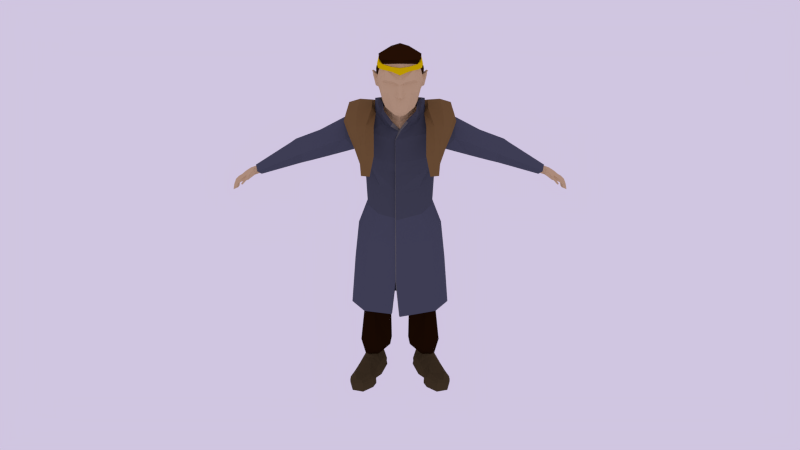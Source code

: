 # Source: king_rig.blend  (saved by Blender 2.75.0; exported with 4.5.12 LTS)
import bpy
from mathutils import Matrix  # noqa: F401  (used for matrix-valued properties, if any)

bpy.ops.wm.read_factory_settings(use_empty=True)
scene = bpy.context.scene
scene.name = 'Scene'

# ---- collections
col_collection_1 = bpy.data.collections.new('Collection 1'); scene.collection.children.link(col_collection_1)

# ---- materials (node trees are filled in below, after node groups)
mat_tan = bpy.data.materials.new('Tan')
mat_tan.alpha_threshold = 0.0
mat_tan.roughness = 0.5
mat_tan.line_color = (0.0, 0.0, 0.0, 1.0)
mat_pants = bpy.data.materials.new('pants')
mat_pants.alpha_threshold = 0.0
mat_pants.roughness = 0.5
mat_pants.line_color = (0.0, 0.0, 0.0, 1.0)
mat_fur = bpy.data.materials.new('fur')
mat_fur.alpha_threshold = 0.0
mat_fur.roughness = 0.5
mat_fur.line_color = (0.0, 0.0, 0.0, 1.0)
mat_coat = bpy.data.materials.new('coat')
mat_coat.alpha_threshold = 0.0
mat_coat.roughness = 0.5
mat_coat.line_color = (0.0, 0.0, 0.0, 1.0)
mat_shoes = bpy.data.materials.new('Shoes')
mat_shoes.alpha_threshold = 0.0
mat_shoes.roughness = 0.5
mat_shoes.line_color = (0.0, 0.0, 0.0, 1.0)
mat_crown = bpy.data.materials.new('Crown')
mat_crown.alpha_threshold = 0.0
mat_crown.roughness = 0.5
mat_crown.line_color = (0.0, 0.0, 0.0, 1.0)
mat_hair = bpy.data.materials.new('Hair')
mat_hair.alpha_threshold = 0.0
mat_hair.roughness = 0.5
mat_hair.line_color = (0.0, 0.0, 0.0, 1.0)
mat_coat_2 = bpy.data.materials.new('coat#2')
mat_coat_2.alpha_threshold = 0.0
mat_coat_2.roughness = 0.5
mat_coat_2.line_color = (0.0, 0.0, 0.0, 1.0)
mat_caot_3 = bpy.data.materials.new('caot#3')
mat_caot_3.alpha_threshold = 0.0
mat_caot_3.roughness = 0.5
mat_caot_3.line_color = (0.0, 0.0, 0.0, 1.0)

# ---- material node trees
mat_tan.use_nodes = True; mat_tan.node_tree.nodes.clear()
_N = mat_tan.node_tree.nodes; _L = mat_tan.node_tree.links
n0 = _N.new('ShaderNodeOutputMaterial'); n0.name = 'Material Output'; n0.location = (300, 300)
n1 = _N.new('ShaderNodeBsdfDiffuse'); n1.name = 'Diffuse BSDF'; n1.location = (10, 300)
n1.inputs[0].default_value = (0.6445, 0.4564, 0.2623, 1.0)
_L.new(n1.outputs[0], n0.inputs[0])
n0.is_active_output = True
mat_pants.use_nodes = True; mat_pants.node_tree.nodes.clear()
_N = mat_pants.node_tree.nodes; _L = mat_pants.node_tree.links
n0 = _N.new('ShaderNodeOutputMaterial'); n0.name = 'Material Output'; n0.location = (300, 300)
n1 = _N.new('ShaderNodeBsdfDiffuse'); n1.name = 'Diffuse BSDF'; n1.location = (10, 300)
n1.inputs[0].default_value = (0.01467, 0.005195, 0.00134, 1.0)
_L.new(n1.outputs[0], n0.inputs[0])
n0.is_active_output = True
mat_fur.use_nodes = True; mat_fur.node_tree.nodes.clear()
_N = mat_fur.node_tree.nodes; _L = mat_fur.node_tree.links
n0 = _N.new('ShaderNodeOutputMaterial'); n0.name = 'Material Output'; n0.location = (300, 300)
n1 = _N.new('ShaderNodeBsdfDiffuse'); n1.name = 'Diffuse BSDF'; n1.location = (10, 300)
n1.inputs[0].default_value = (0.2019, 0.1152, 0.04298, 1.0)
_L.new(n1.outputs[0], n0.inputs[0])
n0.is_active_output = True
mat_coat.use_nodes = True; mat_coat.node_tree.nodes.clear()
_N = mat_coat.node_tree.nodes; _L = mat_coat.node_tree.links
n0 = _N.new('ShaderNodeOutputMaterial'); n0.name = 'Material Output'; n0.location = (300, 300)
n1 = _N.new('ShaderNodeBsdfDiffuse'); n1.name = 'Diffuse BSDF'; n1.location = (10, 300)
n1.inputs[0].default_value = (0.06707, 0.07312, 0.1005, 1.0)
_L.new(n1.outputs[0], n0.inputs[0])
n0.is_active_output = True
mat_shoes.use_nodes = True; mat_shoes.node_tree.nodes.clear()
_N = mat_shoes.node_tree.nodes; _L = mat_shoes.node_tree.links
n0 = _N.new('ShaderNodeOutputMaterial'); n0.name = 'Material Output'; n0.location = (300, 300)
n1 = _N.new('ShaderNodeBsdfDiffuse'); n1.name = 'Diffuse BSDF'; n1.location = (10, 300)
n1.inputs[0].default_value = (0.06681, 0.04754, 0.02175, 1.0)
_L.new(n1.outputs[0], n0.inputs[0])
n0.is_active_output = True
mat_crown.use_nodes = True; mat_crown.node_tree.nodes.clear()
_N = mat_crown.node_tree.nodes; _L = mat_crown.node_tree.links
n0 = _N.new('ShaderNodeOutputMaterial'); n0.name = 'Material Output'; n0.location = (300, 300)
n1 = _N.new('ShaderNodeBsdfDiffuse'); n1.name = 'Diffuse BSDF'; n1.location = (10, 300)
n1.inputs[0].default_value = (0.7874, 0.5544, 0.0, 1.0)
_L.new(n1.outputs[0], n0.inputs[0])
n0.is_active_output = True
mat_hair.use_nodes = True; mat_hair.node_tree.nodes.clear()
_N = mat_hair.node_tree.nodes; _L = mat_hair.node_tree.links
n0 = _N.new('ShaderNodeOutputMaterial'); n0.name = 'Material Output'; n0.location = (300, 300)
n1 = _N.new('ShaderNodeBsdfDiffuse'); n1.name = 'Diffuse BSDF'; n1.location = (10, 300)
n1.inputs[0].default_value = (0.02732, 0.008568, 0.001821, 1.0)
_L.new(n1.outputs[0], n0.inputs[0])
n0.is_active_output = True
mat_coat_2.use_nodes = True; mat_coat_2.node_tree.nodes.clear()
_N = mat_coat_2.node_tree.nodes; _L = mat_coat_2.node_tree.links
n0 = _N.new('ShaderNodeOutputMaterial'); n0.name = 'Material Output'; n0.location = (300, 300)
n1 = _N.new('ShaderNodeBsdfDiffuse'); n1.name = 'Diffuse BSDF'; n1.location = (10, 300)
n1.inputs[0].default_value = (0.1473, 0.1473, 0.1473, 1.0)
_L.new(n1.outputs[0], n0.inputs[0])
n0.is_active_output = True
mat_caot_3.use_nodes = True; mat_caot_3.node_tree.nodes.clear()
_N = mat_caot_3.node_tree.nodes; _L = mat_caot_3.node_tree.links
n0 = _N.new('ShaderNodeOutputMaterial'); n0.name = 'Material Output'; n0.location = (300, 300)
n1 = _N.new('ShaderNodeBsdfDiffuse'); n1.name = 'Diffuse BSDF'; n1.location = (10, 300)
n1.inputs[0].default_value = (0.07611, 0.08292, 0.1193, 1.0)
_L.new(n1.outputs[0], n0.inputs[0])
n0.is_active_output = True

# ---- world
world_world = bpy.data.worlds.new('World'); scene.world = world_world
world_world.use_nodes = True; world_world.node_tree.nodes.clear()
_N = world_world.node_tree.nodes; _L = world_world.node_tree.links
n0 = _N.new('ShaderNodeOutputWorld'); n0.name = 'World Output'; n0.location = (300, 300)
n1 = _N.new('ShaderNodeBackground'); n1.name = 'Background'; n1.location = (10, 300)
n1.inputs[0].default_value = (0.632, 0.5615, 0.75, 1.0)
_L.new(n1.outputs[0], n0.inputs[0])
n0.is_active_output = True
world_world.color = (0.05088, 0.05088, 0.05088)
world_world.use_sun_shadow = False
world_world.sun_shadow_jitter_overblur = 0.0
world_world.cycles.sampling_method = 'MANUAL'
world_world.cycles.sample_map_resolution = 256

# ---- cameras
cam_camera = bpy.data.cameras.new('Camera')
cam_camera.clip_end = 100.0
cam_camera.lens = 35.0
cam_camera.sensor_width = 32.0
cam_camera.sensor_height = 18.0
cam_camera.display_size = 2.0
cam_camera.dof.focus_distance = 0.0

# ---- meshes
me_cube_001 = bpy.data.meshes.new('Cube.001')
me_cube_001.from_pydata([(0.8388, 0.005443, 1.301), (0.8221, -0.029, 1.263), (0.8294, 0.03151, 1.263), (0.8108, -0.003425, 1.274), (0.7598, 0.01857, 1.319), (0.7559, 0.01549, 1.305), (0.7716, -0.01613, 1.342), (0.7644, 0.009176, 1.338), (0.8303, -0.02982, 1.29), (0.7524, -0.01003, 1.298), (0.7727, 0.01668, 1.317), (0.7801, -0.01505, 1.331), (0.7685, 0.01748, 1.301), (0.7746, -0.02871, 1.314), (0.7663, -0.007981, 1.292), (0.8326, 0.04106, 1.293), (0.7657, -0.0299, 1.317), (0.7786, 0.006619, 1.332), (0.8073, 0.0267, 1.313), (0.7932, -0.02594, 1.319), (0.7812, -0.00676, 1.287), (0.7918, 0.02578, 1.287), (0.7859, -0.03705, 1.293), (0.8066, 0.002991, 1.323), (0.8539, 0.04467, 1.251), (0.8512, -0.003953, 1.252), (0.8641, 0.0469, 1.269), (0.8536, -0.02896, 1.255), (0.862, -0.03465, 1.269), (0.8683, 0.004571, 1.275), (0.8119, -0.05252, 1.28), (0.8237, -0.03822, 1.27), (0.831, -0.03669, 1.279), (0.8179, -0.05235, 1.29), (0.8284, -0.06294, 1.271), (0.8346, -0.05496, 1.266), (0.8381, -0.0555, 1.273), (0.8335, -0.06133, 1.277), (0.8306, -0.06955, 1.269), (0.8384, -0.05903, 1.261), (0.8442, -0.06072, 1.269), (0.8386, -0.068, 1.275), (0.8423, -0.08316, 1.259), (0.8482, -0.0752, 1.253), (0.8526, -0.07631, 1.259), (0.8482, -0.08215, 1.264), (0.8851, 0.04094, 1.201), (0.8881, 0.01399, 1.202), (0.8933, 0.04404, 1.197), (0.8904, -0.009207, 1.208), (0.9084, -0.0138, 1.202), (0.9042, 0.01656, 1.197), (0.8942, 0.007227, 1.255), (0.8904, -0.0313, 1.253), (0.8869, 0.05537, 1.253), (0.8786, -0.02692, 1.242), (0.878, 0.002846, 1.237), (0.8727, 0.05151, 1.238), (0.9018, -0.0222, 1.229), (0.8887, 0.004653, 1.215), (0.9053, 0.009673, 1.228), (0.9003, 0.05211, 1.223), (0.8871, -0.01838, 1.221), (0.8828, 0.04756, 1.213), (0.5264, -0.0207, 1.36), (0.5695, 0.06308, 1.405), (0.7644, 0.01189, 1.344), (0.7497, -0.01253, 1.291), (0.7752, -0.02061, 1.348), (0.7537, 0.02189, 1.3), (0.7595, 0.0254, 1.318), (0.7673, -0.03887, 1.316), (-0.8388, 0.005443, 1.301), (-0.8221, -0.029, 1.263), (-0.8294, 0.03151, 1.263), (-0.8108, -0.003425, 1.274), (-0.7598, 0.01857, 1.319), (-0.7559, 0.01549, 1.305), (-0.7716, -0.01613, 1.342), (-0.7644, 0.009176, 1.338), (-0.8303, -0.02982, 1.29), (-0.7524, -0.01003, 1.298), (-0.7727, 0.01668, 1.317), (-0.7801, -0.01505, 1.331), (-0.7685, 0.01748, 1.301), (-0.7746, -0.02871, 1.314), (-0.7663, -0.007981, 1.292), (-0.8326, 0.04106, 1.293), (-0.7657, -0.0299, 1.317), (-0.7786, 0.006619, 1.332), (-0.8073, 0.0267, 1.313), (-0.7932, -0.02594, 1.319), (-0.7812, -0.00676, 1.287), (-0.7918, 0.02578, 1.287), (-0.7859, -0.03705, 1.293), (-0.8066, 0.002991, 1.323), (-0.8539, 0.04467, 1.251), (-0.8512, -0.003953, 1.252), (-0.8641, 0.0469, 1.269), (-0.8536, -0.02896, 1.255), (-0.862, -0.03465, 1.269), (-0.8683, 0.004571, 1.275), (-0.8119, -0.05252, 1.28), (-0.8237, -0.03822, 1.27), (-0.831, -0.03669, 1.279), (-0.8179, -0.05235, 1.29), (-0.8284, -0.06294, 1.271), (-0.8346, -0.05496, 1.266), (-0.8381, -0.0555, 1.273), (-0.8335, -0.06133, 1.277), (-0.8306, -0.06955, 1.269), (-0.8384, -0.05903, 1.261), (-0.8442, -0.06072, 1.269), (-0.8386, -0.068, 1.275), (-0.8423, -0.08316, 1.259), (-0.8482, -0.0752, 1.253), (-0.8526, -0.07631, 1.259), (-0.8482, -0.08215, 1.264), (-0.8851, 0.04094, 1.201), (-0.8881, 0.01399, 1.202), (-0.8933, 0.04404, 1.197), (-0.8904, -0.009207, 1.208), (-0.9084, -0.0138, 1.202), (-0.9042, 0.01656, 1.197), (-0.8942, 0.007227, 1.255), (-0.8904, -0.0313, 1.253), (-0.8869, 0.05537, 1.253), (-0.8786, -0.02692, 1.242), (-0.878, 0.002846, 1.237), (-0.8727, 0.05151, 1.238), (-0.9018, -0.0222, 1.229), (-0.8887, 0.004653, 1.215), (-0.9053, 0.009673, 1.228), (-0.9003, 0.05211, 1.223), (-0.8871, -0.01838, 1.221), (-0.8828, 0.04756, 1.213), (-0.5515, 0.03872, 1.376), (-0.5863, 0.04125, 1.455), (-0.5264, -0.0207, 1.36), (-0.5695, 0.06308, 1.405), (-0.7644, 0.01189, 1.344), (-0.7497, -0.01253, 1.291), (-0.7752, -0.02061, 1.348), (-0.7537, 0.02189, 1.3), (-0.7595, 0.0254, 1.318), (-0.7673, -0.03887, 1.316), (0.1334, 0.1048, 1.522), (0.2821, 0.03489, 1.611), (0.2952, -0.03977, 1.598), (0.266, -0.1333, 1.555), (0.1347, -0.1604, 1.603), (0.126, -0.05217, 1.645), (0.1332, 0.01624, 1.662), (0.06198, 0.04662, 1.648), (0.2319, -0.2017, 1.499), (0.1325, -0.2377, 1.55), (0.2038, -0.273, 1.447), (0.1318, -0.2982, 1.498), (0.1973, -0.3176, 1.399), (0.1527, -0.3407, 1.404), (0.1042, 0.1276, 1.573), (0.2698, 0.06376, 1.671), (0.2836, -0.05824, 1.641), (0.2635, -0.1465, 1.597), (0.1762, -0.1668, 1.613), (0.1471, -0.05424, 1.672), (0.1458, 0.04226, 1.691), (0.04912, 0.08584, 1.666), (0.2227, -0.2346, 1.522), (0.1781, -0.2579, 1.547), (0.2031, -0.2868, 1.478), (0.1676, -0.3024, 1.499), (0.1975, -0.3344, 1.417), (0.1636, -0.3384, 1.423), (0.2255, -0.1624, 1.611), (0.2014, -0.2536, 1.537), (0.1918, -0.3025, 1.491), (0.2239, -0.06138, 1.668), (0.0813, 0.1295, 1.631), (0.2109, 0.05999, 1.69), (0.1898, -0.3382, 1.441), (-0.1334, 0.1048, 1.522), (-0.2821, 0.03489, 1.611), (-0.2952, -0.03977, 1.598), (-0.266, -0.1333, 1.555), (-0.1347, -0.1604, 1.603), (-0.126, -0.05217, 1.645), (-0.1332, 0.01624, 1.662), (-0.06198, 0.04662, 1.648), (0.0, 0.06584, 1.647), (0.0, 0.1137, 1.456), (-0.2319, -0.2017, 1.499), (-0.1325, -0.2377, 1.55), (-0.2038, -0.273, 1.447), (-0.1318, -0.2982, 1.498), (-0.1973, -0.3176, 1.399), (-0.1527, -0.3407, 1.404), (-0.1042, 0.1276, 1.573), (-0.2698, 0.06376, 1.671), (-0.2836, -0.05824, 1.641), (-0.2635, -0.1465, 1.597), (-0.1762, -0.1668, 1.613), (-0.1471, -0.05424, 1.672), (-0.1458, 0.04226, 1.691), (-0.04912, 0.08584, 1.666), (0.0, 0.1086, 1.666), (0.0, 0.1444, 1.529), (-0.2227, -0.2346, 1.522), (-0.1781, -0.2579, 1.547), (-0.2031, -0.2868, 1.478), (-0.1676, -0.3024, 1.499), (-0.1975, -0.3344, 1.417), (-0.1636, -0.3384, 1.423), (-0.2255, -0.1624, 1.611), (-0.2014, -0.2536, 1.537), (-0.1918, -0.3025, 1.491), (-0.2239, -0.06138, 1.668), (-0.0813, 0.1295, 1.631), (0.0, 0.1458, 1.618), (-0.2109, 0.05999, 1.69), (-0.1898, -0.3382, 1.441), (0.04224, -0.1857, 1.926), (0.08071, -0.1582, 1.931), (0.09447, -0.1278, 1.934), (0.09787, -0.08003, 1.94), (0.09939, -0.04802, 1.943), (0.06787, 0.006382, 1.943), (0.04446, 0.04664, 1.942), (0.04192, -0.1982, 1.927), (0.0871, -0.1655, 1.931), (0.1031, -0.1324, 1.934), (0.107, -0.0803, 1.94), (0.1088, -0.04541, 1.944), (0.07221, 0.01388, 1.943), (0.04505, 0.05777, 1.943), (0.04256, -0.204, 1.905), (0.09361, -0.1696, 1.908), (0.1098, -0.134, 1.908), (0.1166, -0.07895, 1.913), (0.1149, -0.04345, 1.917), (0.07822, 0.01931, 1.917), (0.04541, 0.06606, 1.916), (0.03036, -0.1907, 1.906), (0.07604, -0.1599, 1.908), (0.09052, -0.128, 1.909), (0.09657, -0.07878, 1.913), (0.09508, -0.04701, 1.917), (0.06226, 0.009147, 1.916), (0.03291, 0.05098, 1.915), (0.2146, -0.2136, 0.01031), (0.2526, -0.01219, 0.007185), (0.07702, 0.08733, 0.003307), (0.1437, -0.07008, 0.007185), (0.276, -0.1956, 0.01031), (0.2951, -0.09943, 0.001035), (0.147, 0.1256, 0.003307), (0.157, -0.1534, 0.001035), (0.1107, -0.02051, 0.001035), (0.2216, 0.03617, 0.001035), (0.2161, -0.2174, 0.01928), (0.2526, -0.01219, 0.01928), (0.08095, 0.09617, 0.01928), (0.1437, -0.07008, 0.01928), (0.2775, -0.1994, 0.01928), (0.2951, -0.09943, 0.01928), (0.1445, 0.1319, 0.01928), (0.157, -0.1534, 0.01928), (0.1032, -0.001347, 0.01928), (0.2141, 0.05534, 0.01928), (0.2134, -0.2116, 0.04456), (0.2535, -0.01031, 0.04106), (0.07945, 0.08876, 0.04508), (0.1329, -0.06853, 0.04456), (0.2701, -0.1951, 0.04456), (0.2914, -0.09721, 0.03807), (0.1514, 0.1272, 0.04652), (0.1585, -0.1517, 0.04456), (0.1077, -0.01048, 0.04456), (0.2152, 0.05264, 0.04348), (0.219, -0.2057, 0.06252), (0.24, 0.01294, 0.06296), (0.08871, 0.08692, 0.07982), (0.1178, -0.02323, 0.08378), (0.26, -0.193, 0.05557), (0.2782, -0.08923, 0.05428), (0.1473, 0.12, 0.07982), (0.155, -0.1402, 0.06081), (0.09964, 0.02176, 0.09166), (0.2049, 0.07411, 0.08166), (0.2682, -0.09187, 0.07188), (0.2294, -0.0327, 0.09247), (0.1762, -0.1313, 0.08217), (0.2217, -0.187, 0.07487), (0.1737, -0.0529, 0.1004), (0.2527, -0.1784, 0.07082), (0.2084, 0.001015, 0.1122), (0.159, -0.0152, 0.1151), (0.2753, -0.04992, 0.001035), (0.1399, -0.1126, 0.001035), (0.2753, -0.04992, 0.01868), (0.1399, -0.1126, 0.01868), (0.2724, -0.04876, 0.03856), (0.1416, -0.1135, 0.04396), (0.2554, -0.03408, 0.05558), (0.14, -0.07558, 0.06874), (0.205, 0.02493, 0.1222), (0.1051, 0.08476, 0.1384), (0.1389, 0.007331, 0.1282), (0.1467, 0.1083, 0.1384), (0.1201, 0.02957, 0.125), (0.1969, 0.05638, 0.1252), (0.1991, 0.01217, 0.134), (0.1636, 0.003685, 0.1388), (0.1676, -0.07867, 1.623), (0.1799, 0.01816, 1.646), (0.1811, 0.01877, 1.294), (0.1811, -0.0776, 1.296), (0.1247, -0.04732, 1.646), (0.1312, 0.01828, 1.661), (0.2106, -0.05947, 1.448), (0.1274, 0.09591, 1.543), (0.1155, 0.09839, 1.262), (0.0623, 0.04176, 1.65), (0.1218, 0.108, 1.338), (0.2177, 0.06426, 1.451), (0.1613, -0.1202, 1.565), (0.1044, -0.1137, 1.257), (0.1455, -0.1272, 1.369), (0.08098, -0.09301, 1.601), (0.3609, -0.04023, 1.411), (0.3736, 0.05597, 1.44), (0.4271, 0.0377, 1.526), (0.4272, -0.05615, 1.524), (0.5515, 0.03872, 1.376), (0.5863, 0.04125, 1.455), (0.5841, -0.0354, 1.458), (0.48, -0.03614, 1.377), (0.5344, -0.03617, 1.483), (0.5, 0.04342, 1.383), (0.5611, 0.04913, 1.471), (0.23, -0.08974, 1.529), (0.1534, -0.1298, 1.429), (0.4094, -0.07968, 1.474), (0.5585, -0.0607, 1.409), (0.5146, -0.06241, 1.428), (0.239, -0.05987, 1.452), (0.2898, -0.05846, 1.581), (0.2455, 0.06254, 1.482), (0.2989, 0.02673, 1.598), (0.2875, -0.08013, 1.515), (0.1443, 0.1154, 1.441), (0.2171, 0.08947, 1.53), (0.4157, 0.07256, 1.489), (0.5363, 0.06833, 1.429), (0.2821, 0.08147, 1.542), (0.1648, -0.02238, 0.9156), (0.1745, 0.0469, 0.9125), (0.1074, -0.08717, 0.9059), (0.1081, 0.09863, 0.9032), (0.02396, -0.08338, 0.892), (0.04787, 0.0927, 0.8949), (0.2058, 0.03376, 0.1158), (0.1697, 0.084, 0.1192), (0.1889, -0.005067, 0.1355), (0.14, 0.09761, 0.1145), (0.1347, 0.01313, 0.122), (0.1118, 0.07652, 0.1217), (0.0443, -0.04884, 0.6081), (0.05981, 0.08917, 0.63), (0.1294, 0.0941, 0.671), (0.1368, -0.08153, 0.5788), (0.2002, 0.05851, 0.6623), (0.1922, -0.01221, 0.6389), (0.07317, 0.1111, 0.5527), (0.1348, 0.1226, 0.5983), (0.1915, 0.08837, 0.5664), (0.05677, -0.02433, 0.5386), (0.1475, -0.03615, 0.4434), (0.198, 0.02058, 0.5295), (0.08282, 0.1227, 0.218), (0.1389, 0.1417, 0.2257), (0.2042, 0.1174, 0.2334), (0.05728, -0.02703, 0.2188), (0.1403, -0.06866, 0.1977), (0.2302, 0.01352, 0.2286), (0.199, 0.02702, 0.1156), (0.1122, 0.07902, 0.1297), (0.1416, 0.01172, 0.1208), (0.1484, 0.09945, 0.1297), (0.1252, 0.03106, 0.118), (0.192, 0.05435, 0.1182), (0.1939, 0.01593, 0.1258), (0.1631, 0.008557, 0.13), (0.1754, 0.02932, 0.2789), (0.1094, 0.07269, 0.2789), (0.1318, 0.01657, 0.2789), (0.1369, 0.08972, 0.2789), (0.1193, 0.03269, 0.2789), (0.1701, 0.05212, 0.2789), (0.1716, 0.02007, 0.2789), (0.1481, 0.01393, 0.2789), (0.1052, -0.04104, 1.668), (0.1118, 0.002632, 1.681), (0.05409, 0.02502, 1.681), (0.07309, -0.08643, 1.613), (0.1054, -0.04083, 1.643), (0.112, 0.002842, 1.656), (0.0543, 0.02523, 1.656), (0.06417, -0.08295, 1.604), (0.07945, -0.03881, 1.652), (0.08153, -0.007997, 1.669), (0.03958, 0.01422, 1.674), (0.03912, -0.07849, 1.626), (0.06484, -0.04653, 1.696), (0.06439, -0.01348, 1.71), (0.04359, 0.01539, 1.712), (0.04522, -0.07934, 1.684), (0.02701, 0.007158, 0.8832), (0.1176, 0.03819, 0.1191), (0.03869, 0.02016, 0.619), (0.05339, 0.04339, 0.5457), (0.04869, 0.0578, 0.2184), (0.07401, -0.1551, 1.71), (0.09133, -0.152, 1.93), (0.09293, -0.1606, 1.843), (0.1431, -0.05914, 1.874), (0.1119, -0.02728, 1.834), (0.1131, -0.05722, 1.858), (0.1121, -0.0642, 1.796), (0.1159, -0.09637, 1.833), (0.1095, -0.03226, 1.852), (0.1128, -0.07942, 1.858), (0.1085, -0.08785, 1.798), (0.1069, -0.04416, 1.797), (0.1357, -0.01974, 1.839), (0.1383, -0.05972, 1.877), (0.122, -0.06024, 1.796), (0.1229, -0.08927, 1.835), (0.1356, -0.02605, 1.869), (0.1305, -0.07822, 1.868), (0.1121, -0.08542, 1.81), (0.1193, -0.03829, 1.802), (0.1239, -0.08264, 1.836), (0.1378, -0.02289, 1.84), (0.1247, -0.0587, 1.799), (0.1399, -0.02954, 1.868), (0.1361, -0.07457, 1.869), (0.1169, -0.08219, 1.814), (0.1281, -0.04196, 1.807), (0.1335, -0.06206, 1.858), (0.1293, -0.06181, 1.835), (0.1262, -0.07952, 1.841), (0.1337, -0.04583, 1.836), (0.1242, -0.06232, 1.812), (0.1337, -0.0473, 1.854), (0.129, -0.07263, 1.855), (0.1167, -0.07806, 1.819), (0.1249, -0.05001, 1.816), (0.03058, -0.1941, 1.684), (0.0254, -0.1859, 1.677), (0.02583, -0.2017, 1.697), (0.04676, -0.1949, 1.745), (0.02537, -0.2111, 1.779), (0.01991, -0.2236, 1.866), (0.008634, -0.2456, 1.781), (0.02134, -0.226, 1.856), (0.008041, -0.2246, 1.825), (0.005712, -0.221, 1.842), (0.0687, -0.1733, 1.836), (0.05655, -0.1885, 1.796), (0.006929, -0.235, 1.806), (0.01753, -0.2096, 1.84), (0.07327, -0.1924, 1.86), (0.07272, -0.1796, 1.915), (0.02088, -0.2114, 1.819), (0.01952, -0.2137, 1.794), (0.09317, -0.05933, 1.742), (0.1065, -0.1227, 1.834), (0.08875, -0.1039, 1.726), (0.07516, -0.02514, 1.747), (0.1062, -0.1154, 1.891), (0.09553, -0.1582, 1.791), (0.0778, -0.03848, 1.746), (0.09378, -0.1269, 1.937), (0.0799, -0.01961, 1.749), (0.07448, -0.008332, 1.714), (0.1058, -0.108, 1.908), (0.1174, -0.01689, 1.834), (0.1157, -0.01508, 1.869), (0.1171, -0.0495, 1.874), (0.1207, -0.06991, 1.871), (0.1056, -0.02833, 1.793), (0.047, 0.03487, 1.693), (0.09981, -0.04909, 1.944), (0.1087, -0.05076, 1.914), (0.04337, 0.04773, 1.944), (0.05225, 0.04605, 1.914), (0.1058, -0.1243, 1.948), (0.109, -0.04121, 1.957), (0.04385, 0.06272, 1.959), (0.04476, -0.0442, 1.997), (0.03245, -0.0002578, 1.988), (0.04923, -0.08793, 1.992), (0.08738, -0.0005805, 1.759), (0.08722, 0.01881, 1.729), (0.1183, -0.06065, 1.901), (0.1168, 0.002322, 1.837), (0.119, 0.004247, 1.869), (0.1222, -0.02847, 1.88), (0.1221, -0.05083, 1.88), (0.1119, -0.008146, 1.796), (0.04179, 0.05508, 1.7), (0.1042, -0.02825, 1.902), (0.05249, 0.06081, 1.906), (0.07592, 0.04688, 1.79), (0.06367, 0.03708, 1.753), (0.07835, 0.05194, 1.831), (0.07946, 0.05255, 1.863), (0.06021, 0.04398, 1.729), (0.08214, 0.05616, 1.696), (0.1301, 0.008593, 1.71), (0.1126, -0.05573, 1.703), (0.09432, -0.1096, 1.657), (0.03948, -0.1416, 1.62), (0.07414, 0.03963, 1.706), (0.1107, -0.003161, 1.716), (0.09188, -0.04857, 1.706), (0.08108, -0.101, 1.671), (0.03319, -0.1303, 1.631), (0.1736, 0.02983, 1.139), (0.1736, -0.07965, 1.141), (0.1235, 0.1203, 1.107), (0.1151, -0.1206, 1.102), (0.2308, 0.04632, 0.9809), (0.2185, -0.07115, 0.9887), (0.1648, 0.1522, 0.9687), (0.174, -0.1267, 0.9442), (0.2718, 0.07646, 0.5268), (0.2718, -0.06018, 0.5285), (0.2127, 0.1675, 0.4984), (0.2028, -0.1113, 0.4938), (0.0, 0.06472, 1.943), (0.0, -0.211, 1.927), (-0.04224, -0.1857, 1.926), (-0.08071, -0.1582, 1.931), (-0.09447, -0.1278, 1.934), (-0.09787, -0.08003, 1.94), (-0.09939, -0.04802, 1.943), (-0.06787, 0.006382, 1.943), (-0.04446, 0.04664, 1.942), (0.0, 0.07747, 1.944), (0.0, -0.2231, 1.927), (-0.04192, -0.1982, 1.927), (-0.0871, -0.1655, 1.931), (-0.1031, -0.1324, 1.934), (-0.107, -0.0803, 1.94), (-0.1088, -0.04541, 1.944), (-0.07221, 0.01388, 1.943), (-0.04505, 0.05777, 1.943), (0.0, 0.0779, 1.916), (0.0, -0.2293, 1.893), (-0.04256, -0.204, 1.905), (-0.09361, -0.1696, 1.908), (-0.1098, -0.134, 1.908), (-0.1166, -0.07895, 1.913), (-0.1149, -0.04345, 1.917), (-0.07822, 0.01931, 1.917), (-0.04541, 0.06606, 1.916), (0.0, 0.06157, 1.916), (0.0, -0.2133, 1.895), (-0.03036, -0.1907, 1.906), (-0.07604, -0.1599, 1.908), (-0.09052, -0.128, 1.909), (-0.09657, -0.07878, 1.913), (-0.09508, -0.04701, 1.917), (-0.06226, 0.009147, 1.916), (-0.03291, 0.05098, 1.915), (-0.04869, 0.0578, 0.2184), (-0.05339, 0.04339, 0.5457), (-0.03869, 0.02016, 0.619), (-0.1176, 0.03819, 0.1191), (-0.02701, 0.007158, 0.8832), (-0.1481, 0.01393, 0.2789), (-0.1716, 0.02007, 0.2789), (-0.1701, 0.05212, 0.2789), (-0.1193, 0.03269, 0.2789), (-0.1369, 0.08972, 0.2789), (-0.1318, 0.01657, 0.2789), (-0.1094, 0.07269, 0.2789), (-0.1754, 0.02932, 0.2789), (-0.1631, 0.008557, 0.13), (-0.1939, 0.01593, 0.1258), (-0.192, 0.05435, 0.1182), (-0.1252, 0.03106, 0.118), (-0.1484, 0.09945, 0.1297), (-0.1416, 0.01172, 0.1208), (-0.1122, 0.07902, 0.1297), (-0.199, 0.02702, 0.1156), (-0.2302, 0.01352, 0.2286), (-0.1403, -0.06866, 0.1977), (-0.05728, -0.02703, 0.2188), (-0.2042, 0.1174, 0.2334), (-0.1389, 0.1417, 0.2257), (-0.08282, 0.1227, 0.218), (-0.198, 0.02058, 0.5295), (-0.1475, -0.03615, 0.4434), (-0.05677, -0.02433, 0.5386), (-0.1915, 0.08837, 0.5664), (-0.1348, 0.1226, 0.5983), (-0.07317, 0.1111, 0.5527), (-0.1922, -0.01221, 0.6389), (-0.2002, 0.05851, 0.6623), (-0.1368, -0.08153, 0.5788), (-0.1294, 0.0941, 0.671), (-0.05981, 0.08917, 0.63), (-0.0443, -0.04884, 0.6081), (-0.1118, 0.07652, 0.1217), (-0.1347, 0.01313, 0.122), (-0.14, 0.09761, 0.1145), (-0.1889, -0.005067, 0.1355), (-0.1697, 0.084, 0.1192), (-0.2058, 0.03376, 0.1158), (-0.04787, 0.0927, 0.8949), (-0.02396, -0.08338, 0.892), (-0.1081, 0.09863, 0.9032), (-0.1074, -0.08717, 0.9059), (-0.1745, 0.0469, 0.9125), (-0.1648, -0.02238, 0.9156), (-0.1636, 0.003685, 0.1388), (-0.1991, 0.01217, 0.134), (-0.1969, 0.05638, 0.1252), (-0.1201, 0.02957, 0.125), (-0.1467, 0.1083, 0.1384), (-0.1389, 0.007331, 0.1282), (-0.1051, 0.08476, 0.1384), (-0.205, 0.02493, 0.1222), (-0.14, -0.07558, 0.06874), (-0.2554, -0.03408, 0.05558), (-0.1416, -0.1135, 0.04396), (-0.2724, -0.04876, 0.03856), (-0.1399, -0.1126, 0.01868), (-0.1676, -0.07867, 1.623), (-0.1799, 0.01816, 1.646), (-0.1811, 0.01877, 1.294), (-0.1811, -0.0776, 1.296), (-0.1247, -0.04732, 1.646), (-0.1312, 0.01828, 1.661), (-0.2106, -0.05947, 1.448), (-0.1274, 0.09591, 1.543), (-0.1155, 0.09839, 1.262), (-0.0623, 0.04176, 1.65), (-0.1218, 0.108, 1.338), (-0.2177, 0.06426, 1.451), (-0.1613, -0.1202, 1.565), (-0.1044, -0.1137, 1.257), (-0.1455, -0.1272, 1.369), (-0.08098, -0.09301, 1.601), (-0.3609, -0.04023, 1.411), (-0.3736, 0.05597, 1.44), (-0.4271, 0.0377, 1.526), (-0.4272, -0.05615, 1.524), (-0.5841, -0.0354, 1.458), (-0.48, -0.03614, 1.377), (-0.5344, -0.03617, 1.483), (-0.5, 0.04342, 1.383), (-0.5611, 0.04913, 1.471), (-0.23, -0.08974, 1.529), (-0.1534, -0.1298, 1.429), (-0.4094, -0.07968, 1.474), (-0.5585, -0.0607, 1.409), (-0.5146, -0.06241, 1.428), (-0.239, -0.05987, 1.452), (-0.2898, -0.05846, 1.581), (-0.2455, 0.06254, 1.482), (-0.2989, 0.02673, 1.598), (-0.2875, -0.08013, 1.515), (-0.1443, 0.1154, 1.441), (-0.2171, 0.08947, 1.53), (-0.4157, 0.07256, 1.489), (-0.5363, 0.06833, 1.429), (-0.2821, 0.08147, 1.542), (-0.2753, -0.04992, 0.01868), (-0.1399, -0.1126, 0.001035), (-0.2753, -0.04992, 0.001035), (-0.159, -0.0152, 0.1151), (-0.2084, 0.001015, 0.1122), (-0.2527, -0.1784, 0.07082), (-0.1737, -0.0529, 0.1004), (-0.2217, -0.187, 0.07487), (-0.1762, -0.1313, 0.08217), (-0.2294, -0.0327, 0.09247), (-0.2682, -0.09187, 0.07188), (-0.2049, 0.07411, 0.08166), (-0.09964, 0.02176, 0.09166), (-0.155, -0.1402, 0.06081), (-0.1473, 0.12, 0.07982), (-0.2782, -0.08923, 0.05428), (-0.26, -0.193, 0.05557), (-0.1178, -0.02323, 0.08378), (-0.08871, 0.08692, 0.07982), (-0.24, 0.01294, 0.06296), (-0.219, -0.2057, 0.06252), (-0.2152, 0.05264, 0.04348), (-0.1077, -0.01048, 0.04456), (-0.1585, -0.1517, 0.04456), (-0.1514, 0.1272, 0.04652), (-0.2914, -0.09721, 0.03807), (-0.2701, -0.1951, 0.04456), (-0.1329, -0.06853, 0.04456), (-0.07945, 0.08876, 0.04508), (-0.2535, -0.01031, 0.04106), (-0.2134, -0.2116, 0.04456), (-0.2141, 0.05534, 0.01928), (-0.1032, -0.001347, 0.01928), (-0.157, -0.1534, 0.01928), (-0.1445, 0.1319, 0.01928), (-0.2951, -0.09943, 0.01928), (-0.2775, -0.1994, 0.01928), (-0.1437, -0.07008, 0.01928), (-0.08095, 0.09617, 0.01928), (-0.2526, -0.01219, 0.01928), (-0.2161, -0.2174, 0.01928), (-0.2216, 0.03617, 0.001035), (-0.1107, -0.02051, 0.001035), (-0.157, -0.1534, 0.001035), (-0.147, 0.1256, 0.003307), (-0.2951, -0.09943, 0.001035), (-0.1056, -0.04104, 1.668), (-0.1122, 0.002632, 1.681), (-0.05452, 0.02502, 1.681), (-0.07888, -0.08632, 1.641), (-0.1054, -0.04083, 1.643), (-0.112, 0.002842, 1.656), (-0.0543, 0.02523, 1.656), (-0.06417, -0.08295, 1.604), (-0.07945, -0.03881, 1.652), (-0.08153, -0.007997, 1.669), (-0.03958, 0.01422, 1.674), (-0.03912, -0.07849, 1.626), (-0.06484, -0.04653, 1.696), (-0.06439, -0.01348, 1.71), (-0.04359, 0.01539, 1.712), (-0.04522, -0.07934, 1.684), (0.0, 0.1007, 1.521), (-0.0245, -0.1468, 1.527), (-0.02324, -0.1523, 1.234), (0.0, 0.1084, 1.23), (0.0, 0.06218, 1.649), (0.006187, -0.129, 1.577), (-0.02318, -0.1472, 1.342), (0.0, 0.113, 1.304), (-0.02289, -0.1578, 1.403), (0.0, 0.1119, 1.412), (-0.0002121, 0.04227, 1.674), (-0.007214, -0.1216, 1.571), (0.0, 0.04248, 1.649), (-0.001577, -0.107, 1.578), (0.0, 0.02568, 1.681), (0.0, -0.093, 1.612), (0.0, 0.02099, 1.71), (0.0, -0.09812, 1.668), (-0.276, -0.1956, 0.01031), (-0.1437, -0.07008, 0.007185), (-0.07702, 0.08733, 0.003307), (-0.2526, -0.01219, 0.007185), (-0.2146, -0.2136, 0.01031), (-0.07401, -0.1551, 1.71), (-0.09133, -0.152, 1.93), (-0.09293, -0.1606, 1.843), (-0.1431, -0.05914, 1.874), (-0.1119, -0.02728, 1.834), (-0.1131, -0.05722, 1.858), (-0.1121, -0.0642, 1.796), (-0.1159, -0.09637, 1.833), (-0.1095, -0.03226, 1.852), (-0.1128, -0.07942, 1.858), (-0.1085, -0.08785, 1.798), (-0.1069, -0.04416, 1.797), (-0.1357, -0.01974, 1.839), (-0.1383, -0.05972, 1.877), (-0.122, -0.06024, 1.796), (-0.1229, -0.08927, 1.835), (-0.1356, -0.02605, 1.869), (-0.1305, -0.07822, 1.868), (-0.1121, -0.08542, 1.81), (-0.1193, -0.03829, 1.802), (-0.1239, -0.08264, 1.836), (-0.1378, -0.02289, 1.84), (-0.1247, -0.0587, 1.799), (-0.1399, -0.02954, 1.868), (-0.1361, -0.07457, 1.869), (-0.1169, -0.08219, 1.814), (-0.1281, -0.04196, 1.807), (-0.1335, -0.06206, 1.858), (-0.1293, -0.06181, 1.835), (-0.1262, -0.07952, 1.841), (-0.1337, -0.04583, 1.836), (-0.1242, -0.06232, 1.812), (-0.1337, -0.0473, 1.854), (-0.129, -0.07263, 1.855), (-0.1167, -0.07806, 1.819), (-0.1249, -0.05001, 1.816), (-0.03058, -0.1941, 1.684), (-0.0254, -0.1859, 1.677), (-0.02583, -0.2017, 1.697), (-0.04676, -0.1949, 1.745), (-0.02537, -0.2111, 1.779), (-0.01991, -0.2236, 1.866), (-0.008634, -0.2456, 1.781), (-0.02134, -0.226, 1.856), (-0.008041, -0.2246, 1.825), (-0.005712, -0.221, 1.842), (-0.0687, -0.1733, 1.836), (-0.05655, -0.1885, 1.796), (-0.006929, -0.235, 1.806), (-0.01753, -0.2096, 1.84), (-0.07327, -0.1924, 1.86), (-0.07272, -0.1796, 1.915), (-0.02088, -0.2114, 1.819), (-0.01952, -0.2137, 1.794), (-0.09317, -0.05933, 1.742), (-0.1065, -0.1227, 1.834), (-0.08875, -0.1039, 1.726), (-0.07516, -0.02514, 1.747), (-0.1062, -0.1154, 1.891), (-0.09553, -0.1582, 1.791), (-0.0778, -0.03848, 1.746), (-0.09378, -0.1269, 1.937), (-0.0799, -0.01961, 1.749), (-0.07448, -0.008332, 1.714), (-0.1058, -0.108, 1.908), (-0.1174, -0.01689, 1.834), (-0.1157, -0.01508, 1.869), (-0.1171, -0.0495, 1.874), (-0.1207, -0.06991, 1.871), (-0.1056, -0.02833, 1.793), (-0.047, 0.03487, 1.693), (0.0, -0.2037, 1.945), (0.0, -0.2038, 1.682), (0.0, -0.2234, 1.858), (0.0, -0.2126, 1.698), (0.0, -0.1897, 1.671), (0.0, -0.2189, 1.777), (0.0, -0.2465, 1.783), (0.0, -0.226, 1.825), (0.0, -0.2218, 1.841), (0.0, -0.2217, 1.87), (0.0, -0.2351, 1.806), (0.0, -0.2113, 1.925), (0.0, 0.03955, 1.69), (0.0, -0.2217, 1.964), (-0.09981, -0.04909, 1.944), (-0.1087, -0.05076, 1.914), (-0.04337, 0.04773, 1.944), (-0.05225, 0.04605, 1.914), (0.0, 0.06524, 1.944), (0.0, 0.06356, 1.914), (-0.1058, -0.1243, 1.948), (0.0, -0.1963, 1.978), (-0.109, -0.04121, 1.957), (-0.04385, 0.06272, 1.959), (0.0, 0.07852, 1.962), (0.0, -0.112, 2.006), (-0.04476, -0.0442, 1.997), (0.0, 0.005045, 1.996), (0.0, -0.04628, 2.011), (-0.03245, -0.0002578, 1.988), (-0.04923, -0.08793, 1.992), (-0.08738, -0.0005805, 1.759), (-0.08722, 0.01881, 1.729), (-0.1183, -0.06065, 1.901), (-0.1168, 0.002322, 1.837), (-0.119, 0.004247, 1.869), (-0.1222, -0.02847, 1.88), (-0.1221, -0.05083, 1.88), (-0.1119, -0.008146, 1.796), (-0.04179, 0.05508, 1.7), (0.0, 0.06891, 1.694), (-0.1042, -0.02825, 1.902), (-0.05249, 0.06081, 1.906), (0.0, 0.07719, 1.906), (0.0, 0.05421, 1.759), (0.0, 0.04721, 1.733), (0.0, 0.08102, 1.837), (0.0, 0.08032, 1.869), (0.0, 0.08136, 1.796), (-0.07592, 0.04688, 1.79), (-0.06367, 0.03708, 1.753), (-0.07835, 0.05194, 1.831), (-0.07946, 0.05255, 1.863), (-0.06021, 0.04398, 1.729), (-0.08214, 0.05616, 1.696), (-0.1301, 0.008593, 1.71), (-0.1126, -0.05573, 1.703), (-0.09432, -0.1096, 1.657), (-0.04791, -0.1442, 1.603), (0.0, 0.09491, 1.694), (-0.07414, 0.03963, 1.706), (-0.1107, -0.003161, 1.716), (-0.09188, -0.04857, 1.706), (-0.08108, -0.101, 1.671), (-0.03695, -0.1333, 1.62), (0.0, 0.07522, 1.698), (-0.1736, 0.02983, 1.139), (-0.1736, -0.07965, 1.141), (-0.1235, 0.1203, 1.107), (-0.1151, -0.1206, 1.102), (-0.022, -0.1614, 1.081), (0.0, 0.1317, 1.075), (-0.2308, 0.04632, 0.9809), (-0.2185, -0.07115, 0.9887), (-0.1648, 0.1522, 0.9687), (-0.174, -0.1267, 0.9442), (-0.02081, -0.1653, 0.925), (0.0, 0.1708, 0.9479), (-0.2727, 0.07646, 0.5268), (-0.2727, -0.06018, 0.5285), (-0.2136, 0.1675, 0.4984), (-0.2037, -0.1113, 0.4938), (-0.001701, -0.1531, 0.4776), (-0.0004427, 0.1701, 0.4695), (-0.02635, -0.1321, 1.341), (-0.02635, -0.1361, 1.242), (-0.02635, -0.1461, 1.402), (-0.02635, -0.1351, 1.526), (-0.02635, -0.1461, 1.087), (-0.02635, -0.156, 0.929), (-0.04776, -0.136, 0.4863), (-0.00971, -0.1103, 1.587), (0.1914, -0.1203, 0.7191), (-0.02088, -0.1596, 0.7012), (0.1984, 0.1676, 0.7333), (0.2554, 0.06263, 0.7542), (0.2495, -0.06645, 0.7589), (-0.00018, 0.1722, 0.7079), (-0.1918, -0.1203, 0.7191), (-0.1988, 0.1676, 0.7333), (-0.2558, 0.06263, 0.7542), (-0.2499, -0.06645, 0.7589), (-0.02544, -0.1513, 0.7045), (-0.005279, -0.1458, 0.4801), (0.2483, 0.06824, 0.5259), (0.2483, -0.05686, 0.5275), (0.1942, 0.1516, 0.5), (0.1851, -0.1037, 0.4957), (-0.2502, 0.06824, 0.5259), (-0.2502, -0.05686, 0.5275), (-0.1961, 0.1516, 0.5), (-0.187, -0.1037, 0.4957), (-0.002104, -0.1419, 0.4808), (-0.0009519, 0.1539, 0.4735), (-0.04428, -0.1262, 0.4889), (-0.02384, -0.1403, 0.6886), (-0.00538, -0.1353, 0.4832), (0.2204, 0.05465, 0.7988), (0.2204, -0.05545, 0.8001), (0.1729, 0.128, 0.7759), (0.1649, -0.09664, 0.7722), (-0.2182, 0.05465, 0.7988), (-0.2182, -0.05545, 0.8001), (-0.1706, 0.128, 0.7759), (-0.1626, -0.09664, 0.7722), (9.604e-05, -0.1303, 0.7591), (0.00111, 0.1301, 0.7526), (-0.03702, -0.1165, 0.7661), (-0.02092, -0.1157, 0.7678), (-0.002787, -0.1245, 0.7611)], [], [(23, 19, 8, 0), (22, 20, 3, 1), (20, 21, 2, 3), (18, 23, 0, 15), (19, 22, 30, 33), (16, 9, 14, 13), (6, 16, 13, 11), (9, 5, 12, 14), (7, 6, 11, 17), (5, 4, 10, 12), (4, 7, 17, 10), (21, 18, 15, 2), (10, 17, 23, 18), (13, 14, 20, 22), (11, 13, 22, 19), (14, 12, 21, 20), (17, 11, 19, 23), (12, 10, 18, 21), (15, 0, 29, 26), (0, 8, 28, 29), (61, 60, 51, 48), (60, 58, 50, 51), (1, 3, 25, 27), (8, 1, 27, 28), (2, 15, 26, 24), (3, 2, 24, 25), (33, 30, 34, 37), (8, 19, 33, 32), (1, 8, 32, 31), (22, 1, 31, 30), (37, 34, 38, 41), (32, 33, 37, 36), (31, 32, 36, 35), (30, 31, 35, 34), (41, 38, 42, 45), (36, 37, 41, 40), (35, 36, 40, 39), (34, 35, 39, 38), (45, 42, 43, 44), (40, 41, 45, 44), (39, 40, 44, 43), (38, 39, 43, 42), (50, 49, 47, 51), (46, 48, 51, 47), (62, 59, 47, 49), (58, 62, 49, 50), (63, 61, 48, 46), (59, 63, 46, 47), (25, 24, 57, 56), (24, 26, 54, 57), (28, 27, 55, 53), (27, 25, 56, 55), (29, 28, 53, 52), (26, 29, 52, 54), (56, 57, 63, 59), (57, 54, 61, 63), (53, 55, 62, 58), (55, 56, 59, 62), (52, 53, 58, 60), (54, 52, 60, 61), (68, 71, 16, 6), (70, 66, 7, 4), (71, 67, 9, 16), (67, 69, 5, 9), (66, 68, 6, 7), (69, 70, 4, 5), (95, 72, 80, 91), (94, 73, 75, 92), (92, 75, 74, 93), (90, 87, 72, 95), (91, 105, 102, 94), (88, 85, 86, 81), (78, 83, 85, 88), (81, 86, 84, 77), (79, 89, 83, 78), (77, 84, 82, 76), (76, 82, 89, 79), (93, 74, 87, 90), (82, 90, 95, 89), (85, 94, 92, 86), (83, 91, 94, 85), (86, 92, 93, 84), (89, 95, 91, 83), (84, 93, 90, 82), (87, 98, 101, 72), (72, 101, 100, 80), (133, 120, 123, 132), (132, 123, 122, 130), (73, 99, 97, 75), (80, 100, 99, 73), (74, 96, 98, 87), (75, 97, 96, 74), (105, 109, 106, 102), (80, 104, 105, 91), (73, 103, 104, 80), (94, 102, 103, 73), (109, 113, 110, 106), (104, 108, 109, 105), (103, 107, 108, 104), (102, 106, 107, 103), (113, 117, 114, 110), (108, 112, 113, 109), (107, 111, 112, 108), (106, 110, 111, 107), (117, 116, 115, 114), (112, 116, 117, 113), (111, 115, 116, 112), (110, 114, 115, 111), (122, 123, 119, 121), (118, 119, 123, 120), (134, 121, 119, 131), (130, 122, 121, 134), (135, 118, 120, 133), (131, 119, 118, 135), (97, 128, 129, 96), (96, 129, 126, 98), (100, 125, 127, 99), (99, 127, 128, 97), (101, 124, 125, 100), (98, 126, 124, 101), (128, 131, 135, 129), (129, 135, 133, 126), (125, 130, 134, 127), (127, 134, 131, 128), (124, 132, 130, 125), (126, 133, 132, 124), (139, 144, 140, 137), (142, 78, 88, 145), (138, 141, 143, 136), (144, 76, 79, 140), (136, 143, 144, 139), (145, 88, 81, 141), (141, 81, 77, 143), (140, 79, 78, 142), (143, 77, 76, 144), (189, 190, 146, 153), (152, 153, 146, 147), (149, 150, 151, 148), (152, 147, 148, 151), (150, 149, 154, 155), (155, 154, 156, 157), (157, 156, 158, 159), (218, 178, 160, 206), (179, 161, 160, 178), (163, 162, 177, 174), (179, 177, 162, 161), (174, 175, 168, 163), (175, 176, 170, 168), (171, 173, 180, 176), (152, 151, 165, 166), (157, 159, 173, 171), (156, 154, 168, 170), (147, 146, 160, 161), (150, 155, 169, 164), (151, 150, 164, 165), (158, 156, 170, 172), (189, 153, 167, 205), (159, 158, 172, 173), (146, 190, 206, 160), (155, 157, 171, 169), (148, 147, 161, 162), (154, 149, 163, 168), (149, 148, 162, 163), (153, 152, 166, 167), (164, 169, 175, 174), (169, 171, 176, 175), (174, 177, 165, 164), (173, 172, 180), (176, 180, 172, 170), (166, 179, 178, 167), (166, 165, 177, 179), (205, 167, 178, 218), (189, 188, 181, 190), (187, 182, 181, 188), (184, 183, 186, 185), (187, 186, 183, 182), (185, 192, 191, 184), (192, 194, 193, 191), (194, 196, 195, 193), (218, 206, 197, 217), (219, 217, 197, 198), (200, 213, 216, 199), (219, 198, 199, 216), (213, 200, 207, 214), (214, 207, 209, 215), (210, 215, 220, 212), (187, 203, 202, 186), (194, 210, 212, 196), (193, 209, 207, 191), (182, 198, 197, 181), (185, 201, 208, 192), (186, 202, 201, 185), (195, 211, 209, 193), (189, 205, 204, 188), (196, 212, 211, 195), (181, 197, 206, 190), (192, 208, 210, 194), (183, 199, 198, 182), (191, 207, 200, 184), (184, 200, 199, 183), (188, 204, 203, 187), (201, 213, 214, 208), (208, 214, 215, 210), (213, 201, 202, 216), (212, 220, 211), (215, 209, 211, 220), (203, 204, 217, 219), (203, 219, 216, 202), (205, 218, 217, 204), (541, 227, 234, 550), (227, 226, 233, 234), (226, 225, 232, 233), (225, 224, 231, 232), (224, 223, 230, 231), (223, 222, 229, 230), (222, 221, 228, 229), (221, 542, 551, 228), (550, 234, 241, 559), (234, 233, 240, 241), (233, 232, 239, 240), (232, 231, 238, 239), (231, 230, 237, 238), (230, 229, 236, 237), (229, 228, 235, 236), (228, 551, 560, 235), (559, 241, 248, 568), (241, 240, 247, 248), (240, 239, 246, 247), (239, 238, 245, 246), (238, 237, 244, 245), (237, 236, 243, 244), (236, 235, 242, 243), (235, 560, 569, 242), (265, 261, 271, 275), (298, 252, 250, 297), (249, 256, 254, 253), (263, 264, 274, 273), (257, 251, 255, 258), (252, 257, 258, 250), (268, 265, 275, 278), (259, 263, 273, 269), (253, 263, 259, 249), (255, 265, 268, 258), (254, 264, 263, 253), (251, 261, 265, 255), (298, 300, 262, 252), (252, 262, 267, 257), (249, 259, 266, 256), (297, 299, 264, 254), (257, 267, 261, 251), (258, 268, 260, 250), (275, 271, 281, 285), (273, 274, 284, 283), (278, 275, 285, 288), (269, 273, 283, 279), (300, 266, 276, 302), (267, 262, 272, 277), (266, 259, 269, 276), (299, 260, 270, 301), (261, 267, 277, 271), (260, 268, 278, 270), (279, 283, 294, 292), (292, 294, 289, 291), (291, 289, 290, 293), (302, 276, 286, 304), (277, 272, 282, 287), (276, 269, 279, 286), (301, 270, 280, 303), (271, 277, 287, 281), (270, 278, 288, 280), (283, 284, 289, 294), (286, 279, 292, 291), (293, 290, 295, 296), (274, 301, 303, 284), (272, 302, 304, 282), (264, 299, 301, 274), (262, 300, 302, 272), (250, 260, 299, 297), (256, 266, 300, 298), (256, 298, 297, 254), (286, 291, 293, 304), (296, 282, 304, 293), (290, 289, 284, 303), (280, 295, 290, 303), (296, 295, 311, 312), (295, 280, 305, 311), (282, 296, 312, 307), (288, 285, 308, 310), (285, 281, 306, 308), (287, 282, 307, 309), (281, 287, 309, 306), (280, 288, 310, 305), (323, 324, 315, 321), (324, 319, 316, 315), (340, 341, 327, 319), (325, 313, 317, 328), (313, 314, 318, 317), (320, 743, 747, 322), (319, 327, 326, 316), (314, 320, 322, 318), (750, 323, 321, 746), (752, 350, 323, 750), (350, 351, 324, 323), (341, 751, 749, 327), (327, 749, 745, 326), (744, 325, 328, 748), (348, 346, 332, 331), (349, 345, 329, 342), (354, 348, 331, 352), (345, 347, 330, 329), (339, 337, 335, 334), (329, 330, 338, 336), (342, 329, 336, 344), (332, 342, 344, 337), (352, 331, 339, 353), (337, 344, 343, 335), (331, 332, 337, 339), (346, 349, 342, 332), (325, 744, 751, 341), (313, 325, 340), (313, 340, 349, 346), (319, 324, 347, 345), (351, 314, 348, 354), (340, 319, 345, 349), (314, 313, 346, 348), (324, 351, 354, 347), (330, 352, 353, 338), (347, 354, 352, 330), (320, 314, 351, 350), (743, 320, 350, 752), (379, 380, 364, 366), (421, 379, 366, 418), (383, 382, 365, 363), (380, 381, 362, 364), (384, 383, 363, 361), (381, 384, 361, 362), (356, 355, 372, 371), (355, 357, 370, 372), (358, 356, 371, 369), (357, 359, 367, 370), (417, 360, 368, 419), (360, 358, 369, 368), (371, 372, 378, 375), (419, 368, 373, 420), (370, 367, 376, 377), (369, 371, 375, 374), (372, 370, 377, 378), (368, 369, 374, 373), (375, 378, 384, 381), (378, 377, 383, 384), (374, 375, 381, 380), (377, 376, 382, 383), (420, 373, 379, 421), (373, 374, 380, 379), (312, 311, 391, 392), (311, 305, 385, 391), (307, 312, 392, 387), (310, 308, 388, 390), (308, 306, 386, 388), (309, 307, 387, 389), (306, 309, 389, 386), (305, 310, 390, 385), (392, 391, 399, 400), (391, 385, 393, 399), (387, 392, 400, 395), (390, 388, 396, 398), (388, 386, 394, 396), (389, 387, 395, 397), (386, 389, 397, 394), (385, 390, 398, 393), (403, 402, 525, 524), (402, 401, 526, 525), (404, 754, 528, 527), (753, 403, 524, 902), (401, 404, 527, 526), (404, 401, 405, 408), (403, 753, 755, 407), (754, 404, 408, 756), (401, 402, 406, 405), (402, 403, 407, 406), (408, 405, 409, 412), (407, 755, 757, 411), (756, 408, 412, 758), (405, 406, 410, 409), (406, 407, 411, 410), (412, 409, 413, 416), (411, 757, 759, 415), (758, 412, 416, 760), (409, 410, 414, 413), (410, 411, 415, 414), (325, 341, 340), (376, 420, 421, 382), (367, 419, 420, 376), (359, 417, 419, 367), (382, 421, 418, 365), (477, 424, 481, 478), (474, 469, 468, 471), (424, 423, 473, 472), (482, 428, 476), (429, 432, 440, 437), (480, 477, 429, 431), (432, 428, 436, 440), (428, 433, 441, 436), (433, 426, 434, 441), (437, 440, 447, 442), (440, 436, 444, 447), (436, 441, 448, 444), (441, 434, 443, 448), (427, 431, 439, 435), (431, 429, 437, 439), (430, 427, 435, 438), (426, 430, 438, 434), (442, 447, 456, 451), (447, 444, 453, 456), (444, 448, 457, 453), (448, 443, 452, 457), (435, 439, 446, 425), (439, 437, 442, 446), (438, 435, 425, 445), (434, 438, 445, 443), (449, 455, 451, 450), (452, 454, 449, 450), (450, 451, 456, 453), (452, 450, 453, 457), (425, 446, 455, 449), (446, 442, 451, 455), (445, 425, 449, 454), (443, 445, 454, 452), (838, 841, 459, 458), (458, 460, 840, 838), (424, 472, 471, 468), (460, 461, 462, 842, 840), (462, 464, 843, 842), (481, 424, 468, 469), (844, 466, 467, 845), (470, 466, 844, 847), (465, 463, 846, 839), (465, 839, 845, 467), (464, 470, 847, 843), (475, 469, 474), (462, 475, 470, 464), (466, 474, 471, 467), (473, 848, 846, 463), (472, 473, 463, 465), (470, 475, 474, 466), (472, 465, 467, 471), (458, 422, 461, 460), (461, 469, 475, 462), (432, 478, 476, 428), (423, 424, 477, 480), (459, 416, 422, 458), (429, 477, 478, 432), (478, 481, 422), (422, 481, 469, 461), (479, 433, 428, 482), (478, 422, 416, 476), (433, 479, 484, 491), (427, 430, 488, 489), (431, 427, 489, 490), (426, 433, 491, 487), (414, 479, 482, 413), (430, 426, 487, 488), (479, 414, 485, 484), (480, 431, 490, 486), (423, 480, 486, 483), (423, 837, 848, 473), (837, 423, 483, 850), (841, 760, 416, 459), (415, 759, 849, 492), (414, 415, 492, 485), (413, 482, 476, 416), (494, 493, 483, 486), (493, 494, 496, 495), (495, 496, 856, 855), (495, 855, 861, 499), (493, 495, 499, 498), (483, 493, 498, 497), (850, 483, 497, 858), (500, 501, 864, 865), (862, 502, 500, 865), (498, 499, 501, 500), (858, 497, 502, 862), (499, 861, 864, 501), (497, 498, 500, 502), (856, 496, 513, 880), (496, 494, 512, 513), (494, 486, 505, 512), (485, 492, 511, 504), (492, 849, 877, 511), (486, 490, 509, 505), (491, 484, 503, 510), (487, 491, 510, 506), (490, 489, 508, 509), (489, 488, 507, 508), (488, 487, 506, 507), (484, 485, 504, 503), (508, 512, 505, 509), (507, 513, 512, 508), (514, 515, 881, 885), (516, 514, 885, 883), (517, 516, 883, 884), (515, 518, 882, 881), (503, 504, 518, 515), (507, 506, 516, 517), (506, 510, 514, 516), (510, 503, 515, 514), (513, 517, 884, 880), (507, 517, 513), (511, 518, 504), (877, 882, 518, 511), (522, 521, 526, 527), (519, 896, 902, 524), (523, 522, 527, 528), (521, 520, 525, 526), (520, 519, 524, 525), (328, 317, 521, 522), (322, 747, 896, 519), (749, 751, 923, 921), (317, 318, 520, 521), (318, 322, 519, 520), (751, 744, 924, 923), (326, 745, 907, 532), (321, 315, 529, 531), (316, 326, 532, 530), (315, 316, 530, 529), (746, 321, 531, 908), (532, 907, 913, 536), (531, 529, 533, 535), (530, 532, 536, 534), (529, 530, 534, 533), (908, 531, 535, 914), (929, 930, 919, 540), (931, 932, 537, 539), (933, 929, 540, 538), (932, 933, 538, 537), (934, 931, 539, 920), (541, 550, 558, 549), (549, 558, 557, 548), (548, 557, 556, 547), (547, 556, 555, 546), (546, 555, 554, 545), (545, 554, 553, 544), (544, 553, 552, 543), (543, 552, 551, 542), (550, 559, 567, 558), (558, 567, 566, 557), (557, 566, 565, 556), (556, 565, 564, 555), (555, 564, 563, 554), (554, 563, 562, 553), (553, 562, 561, 552), (552, 561, 560, 551), (559, 568, 576, 567), (567, 576, 575, 566), (566, 575, 574, 565), (565, 574, 573, 564), (564, 573, 572, 563), (563, 572, 571, 562), (562, 571, 570, 561), (561, 570, 569, 560), (605, 599, 600, 606), (593, 585, 587, 595), (623, 615, 579, 581), (607, 601, 598, 604), (592, 584, 586, 594), (597, 589, 584, 592), (610, 604, 605, 612), (629, 591, 597, 635), (615, 606, 578, 579), (632, 594, 596, 634), (635, 597, 592, 630), (595, 587, 582, 590), (590, 582, 583, 591), (591, 583, 589, 597), (600, 617, 580, 577), (631, 593, 595, 633), (594, 586, 588, 596), (606, 600, 577, 578), (625, 612, 615, 623), (626, 611, 610, 627), (598, 621, 619, 599), (579, 578, 609, 614), (613, 608, 607, 611), (608, 602, 601, 607), (633, 595, 590, 628), (609, 603, 602, 608), (578, 577, 603, 609), (628, 590, 591, 629), (577, 580, 616, 603), (724, 726, 683, 682), (694, 636, 687, 689), (602, 618, 620, 601), (624, 613, 611, 626), (612, 605, 606, 615), (622, 614, 613, 624), (581, 579, 614, 622), (611, 607, 604, 610), (684, 628, 629, 685), (599, 619, 617, 600), (724, 682, 640, 714), (601, 620, 621, 598), (627, 610, 612, 625), (614, 609, 608, 613), (604, 598, 599, 605), (596, 588, 585, 593), (630, 592, 594, 632), (634, 596, 593, 631), (684, 687, 636, 698), (685, 629, 635, 700), (700, 637, 690, 685), (700, 635, 630, 692), (764, 683, 681, 720), (699, 634, 631, 693), (698, 633, 628, 684), (690, 637, 696, 691), (695, 632, 634, 699), (692, 630, 632, 695), (693, 631, 633, 698), (603, 616, 618, 602), (651, 649, 643, 652), (652, 643, 644, 647), (666, 647, 655, 667), (653, 656, 645, 641), (641, 645, 646, 642), (648, 650, 747, 743), (647, 644, 654, 655), (642, 646, 650, 648), (750, 746, 649, 651), (752, 750, 651, 676), (676, 651, 652, 677), (667, 655, 921, 923), (655, 654, 922, 921), (674, 659, 660, 672), (675, 668, 657, 671), (680, 678, 659, 674), (671, 657, 658, 673), (657, 662, 664, 658), (668, 670, 662, 657), (660, 663, 670, 668), (678, 679, 665, 659), (663, 661, 669, 670), (659, 665, 663, 660), (672, 660, 668, 675), (653, 667, 923, 924), (641, 666, 653), (641, 672, 675, 666), (647, 671, 673, 652), (677, 680, 674, 642), (666, 675, 671, 647), (642, 674, 672, 641), (652, 673, 680, 677), (658, 664, 679, 678), (673, 658, 678, 680), (648, 676, 677, 642), (743, 752, 676, 648), (714, 704, 711, 721), (640, 638, 704, 714), (681, 639, 710, 720), (719, 709, 703, 713), (720, 710, 702, 712), (701, 688, 686, 697), (709, 699, 693, 703), (639, 637, 700, 710), (704, 694, 701, 711), (703, 693, 698, 708), (688, 689, 691, 686), (638, 636, 694, 704), (683, 726, 716, 681), (705, 695, 699, 709), (711, 701, 697, 707), (722, 764, 720, 712), (723, 763, 719, 713), (707, 697, 696, 706), (763, 725, 715, 719), (761, 765, 721, 717), (682, 762, 718, 640), (725, 722, 712, 715), (762, 723, 713, 718), (765, 724, 714, 721), (710, 700, 692, 702), (716, 706, 639, 681), (694, 689, 688, 701), (697, 686, 691, 696), (706, 696, 637, 639), (687, 684, 685, 690), (708, 698, 636, 638), (718, 708, 638, 640), (715, 705, 709, 719), (712, 702, 705, 715), (765, 761, 726, 724), (682, 683, 764, 762), (723, 722, 725, 763), (717, 707, 706, 716), (762, 764, 722, 723), (721, 711, 707, 717), (729, 897, 898, 728), (728, 898, 899, 727), (730, 900, 901, 928), (753, 902, 897, 729), (727, 899, 900, 730), (730, 734, 731, 727), (729, 733, 755, 753), (928, 756, 734, 730), (727, 731, 732, 728), (728, 732, 733, 729), (734, 738, 735, 731), (733, 737, 757, 755), (756, 758, 738, 734), (731, 735, 736, 732), (732, 736, 737, 733), (738, 742, 739, 735), (737, 741, 759, 757), (758, 760, 742, 738), (735, 739, 740, 736), (736, 740, 741, 737), (653, 666, 667), (726, 761, 717, 716), (702, 692, 695, 705), (689, 687, 690, 691), (713, 703, 708, 718), (821, 822, 825, 768), (818, 815, 812, 813), (768, 816, 817, 767), (826, 820, 772), (773, 781, 784, 776), (824, 775, 773, 821), (776, 784, 780, 772), (772, 780, 785, 777), (777, 785, 778, 770), (781, 786, 791, 784), (784, 791, 788, 780), (780, 788, 792, 785), (785, 792, 787, 778), (771, 779, 783, 775), (775, 783, 781, 773), (774, 782, 779, 771), (770, 778, 782, 774), (786, 795, 800, 791), (791, 800, 797, 788), (788, 797, 801, 792), (792, 801, 796, 787), (779, 769, 790, 783), (783, 790, 786, 781), (782, 789, 769, 779), (778, 787, 789, 782), (793, 794, 795, 799), (796, 794, 793, 798), (794, 797, 800, 795), (796, 801, 797, 794), (769, 793, 799, 790), (790, 799, 795, 786), (789, 798, 793, 769), (787, 796, 798, 789), (838, 802, 803, 841), (802, 838, 840, 804), (768, 812, 815, 816), (804, 840, 842, 806, 805), (806, 842, 843, 808), (825, 813, 812, 768), (844, 845, 811, 810), (814, 847, 844, 810), (809, 839, 846, 807), (809, 811, 845, 839), (808, 843, 847, 814), (819, 818, 813), (806, 808, 814, 819), (810, 811, 815, 818), (817, 807, 846, 848), (816, 809, 807, 817), (814, 810, 818, 819), (816, 815, 811, 809), (802, 804, 805, 766), (805, 806, 819, 813), (776, 772, 820, 822), (767, 824, 821, 768), (803, 802, 766, 742), (773, 776, 822, 821), (822, 766, 825), (766, 805, 813, 825), (823, 826, 772, 777), (822, 820, 742, 766), (777, 835, 828, 823), (771, 833, 832, 774), (775, 834, 833, 771), (770, 831, 835, 777), (740, 739, 826, 823), (774, 832, 831, 770), (823, 828, 829, 740), (824, 830, 834, 775), (767, 827, 830, 824), (767, 817, 848, 837), (837, 850, 827, 767), (841, 803, 742, 760), (741, 836, 849, 759), (740, 829, 836, 741), (739, 742, 820, 826), (852, 830, 827, 851), (851, 853, 854, 852), (853, 855, 856, 854), (853, 860, 861, 855), (851, 859, 860, 853), (827, 857, 859, 851), (850, 858, 857, 827), (863, 865, 864, 866), (862, 865, 863, 867), (859, 863, 866, 860), (858, 862, 867, 857), (860, 866, 864, 861), (857, 867, 863, 859), (856, 880, 879, 854), (854, 879, 878, 852), (852, 878, 870, 830), (829, 869, 876, 836), (836, 876, 877, 849), (830, 870, 874, 834), (835, 875, 868, 828), (831, 871, 875, 835), (834, 874, 873, 833), (833, 873, 872, 832), (832, 872, 871, 831), (828, 868, 869, 829), (873, 874, 870, 878), (872, 873, 878, 879), (886, 885, 881, 887), (888, 883, 885, 886), (889, 884, 883, 888), (887, 881, 882, 890), (868, 887, 890, 869), (872, 889, 888, 871), (871, 888, 886, 875), (875, 886, 887, 868), (879, 880, 884, 889), (872, 879, 889), (876, 869, 890), (877, 876, 890, 882), (894, 900, 899, 893), (891, 897, 902, 896), (895, 901, 900, 894), (893, 899, 898, 892), (892, 898, 897, 891), (656, 894, 893, 645), (650, 891, 896, 747), (744, 748, 754, 924), (645, 893, 892, 646), (646, 892, 891, 650), (654, 906, 925, 922), (649, 905, 903, 643), (644, 904, 906, 654), (643, 903, 904, 644), (746, 908, 905, 649), (906, 912, 926, 925), (905, 911, 909, 903), (904, 910, 912, 906), (903, 909, 910, 904), (908, 914, 911, 905), (935, 918, 927, 939), (936, 917, 915, 937), (938, 916, 918, 935), (937, 915, 916, 938), (934, 920, 917, 936), (748, 328, 522, 523), (754, 748, 523, 528), (928, 901, 895, 754), (924, 754, 656, 653), (754, 895, 894, 656), (745, 749, 921, 922), (922, 925, 907, 745), (913, 907, 925, 926), (930, 913, 926, 939), (754, 756, 928), (919, 930, 939, 940), (914, 934, 936, 911), (909, 937, 938, 910), (910, 938, 935, 912), (911, 936, 937, 909), (912, 935, 939, 926), (914, 535, 931, 934), (533, 534, 933, 932), (534, 536, 929, 933), (535, 533, 932, 931), (536, 913, 930, 929), (940, 939, 952, 953), (919, 940, 953, 949), (939, 927, 951, 952), (927, 918, 948, 951), (915, 917, 947, 945), (918, 916, 946, 948), (916, 915, 945, 946), (917, 920, 950, 947), (540, 919, 949, 944), (539, 537, 941, 943), (538, 540, 944, 942), (537, 538, 942, 941), (920, 539, 943, 950), (953, 952, 965, 966), (949, 953, 966, 962), (952, 951, 964, 965), (951, 948, 961, 964), (945, 947, 960, 958), (948, 946, 959, 961), (946, 945, 958, 959), (947, 950, 963, 960), (944, 949, 962, 957), (943, 941, 954, 956), (942, 944, 957, 955), (941, 942, 955, 954), (950, 943, 956, 963), (343, 64, 67, 71), (65, 334, 66, 70), (64, 333, 69, 67), (333, 65, 70, 69), (334, 335, 68, 66), (335, 343, 71, 68), (669, 145, 141, 138), (137, 140, 142, 661), (661, 142, 145, 669), (344, 336, 64, 343), (353, 339, 334, 65), (336, 338, 333, 64), (338, 353, 65, 333), (665, 137, 661, 663), (670, 669, 138, 662), (679, 139, 137, 665), (662, 138, 136, 664), (664, 136, 139, 679)])
me_cube_001.polygons.foreach_set('material_index', [0, 0, 0, 0, 0, 0, 0, 0, 0, 0, 0, 0, 0, 0, 0, 0, 0, 0, 0, 0, 0, 0, 0, 0, 0, 0, 0, 0, 0, 0, 0, 0, 0, 0, 0, 0, 0, 0, 0, 0, 0, 0, 0, 0, 0, 0, 0, 0, 0, 0, 0, 0, 0, 0, 0, 0, 0, 0, 0, 0, 8, 8, 8, 8, 8, 8, 0, 0, 0, 0, 0, 0, 0, 0, 0, 0, 0, 0, 0, 0, 0, 0, 0, 0, 0, 0, 0, 0, 0, 0, 0, 0, 0, 0, 0, 0, 0, 0, 0, 0, 0, 0, 0, 0, 0, 0, 0, 0, 0, 0, 0, 0, 0, 0, 0, 0, 0, 0, 0, 0, 0, 0, 0, 0, 0, 0, 8, 8, 8, 8, 8, 8, 8, 8, 8, 2, 2, 2, 2, 2, 2, 2, 2, 2, 2, 2, 2, 2, 2, 2, 2, 2, 2, 2, 2, 2, 2, 2, 2, 2, 2, 2, 2, 2, 2, 2, 2, 2, 2, 2, 2, 2, 2, 2, 2, 2, 2, 2, 2, 2, 2, 2, 2, 2, 2, 2, 2, 2, 2, 2, 2, 2, 2, 2, 2, 2, 2, 2, 2, 2, 2, 2, 2, 2, 2, 2, 2, 2, 2, 5, 5, 5, 5, 5, 5, 5, 5, 5, 5, 5, 5, 5, 5, 5, 5, 5, 5, 5, 5, 5, 5, 5, 5, 4, 4, 4, 4, 4, 4, 4, 4, 4, 4, 4, 4, 4, 4, 4, 4, 4, 4, 4, 4, 4, 4, 4, 4, 4, 4, 4, 4, 4, 4, 4, 4, 4, 4, 4, 4, 4, 4, 4, 4, 4, 4, 4, 4, 4, 4, 4, 4, 4, 4, 4, 4, 4, 4, 4, 4, 4, 4, 4, 3, 8, 3, 3, 3, 3, 3, 3, 3, 3, 3, 3, 3, 3, 8, 8, 8, 8, 8, 8, 8, 8, 8, 8, 8, 8, 3, 3, 3, 8, 3, 3, 3, 3, 8, 8, 3, 3, 1, 1, 1, 1, 1, 1, 1, 1, 1, 1, 1, 1, 1, 1, 1, 1, 1, 1, 1, 1, 1, 1, 1, 1, 4, 4, 4, 4, 4, 4, 4, 4, 0, 0, 0, 0, 0, 0, 0, 0, 7, 7, 7, 7, 7, 7, 7, 7, 7, 7, 0, 0, 0, 0, 0, 0, 0, 0, 0, 0, 3, 1, 1, 1, 1, 0, 0, 0, 0, 0, 0, 0, 0, 0, 0, 0, 0, 0, 0, 0, 0, 0, 0, 0, 0, 0, 0, 0, 0, 0, 0, 0, 0, 0, 0, 0, 0, 0, 0, 0, 0, 0, 0, 0, 0, 0, 0, 0, 0, 0, 0, 0, 0, 0, 0, 0, 0, 0, 0, 0, 0, 0, 0, 0, 0, 0, 6, 6, 6, 6, 0, 6, 6, 6, 6, 0, 6, 0, 6, 6, 0, 6, 6, 6, 6, 6, 6, 6, 6, 6, 6, 6, 6, 6, 6, 6, 6, 6, 6, 6, 6, 6, 6, 6, 6, 6, 6, 6, 6, 6, 6, 6, 6, 6, 6, 6, 6, 6, 6, 6, 3, 3, 3, 3, 3, 3, 3, 7, 3, 3, 7, 3, 3, 3, 3, 3, 8, 8, 8, 8, 8, 8, 8, 8, 8, 8, 5, 5, 5, 5, 5, 5, 5, 5, 5, 5, 5, 5, 5, 5, 5, 5, 5, 5, 5, 5, 5, 5, 5, 5, 1, 0, 1, 1, 0, 0, 1, 4, 1, 4, 4, 0, 0, 0, 1, 4, 0, 1, 1, 1, 1, 1, 1, 1, 4, 1, 1, 4, 1, 4, 4, 1, 1, 1, 1, 1, 1, 4, 1, 4, 1, 1, 1, 1, 0, 4, 4, 4, 4, 4, 4, 4, 4, 4, 4, 4, 4, 4, 1, 3, 8, 3, 3, 3, 3, 3, 3, 3, 3, 3, 3, 3, 8, 8, 8, 8, 8, 8, 8, 8, 8, 8, 8, 3, 3, 3, 8, 3, 3, 3, 3, 8, 8, 3, 3, 4, 4, 4, 4, 4, 4, 4, 4, 4, 4, 4, 4, 4, 4, 4, 4, 4, 4, 4, 4, 4, 4, 4, 4, 4, 4, 4, 4, 4, 4, 4, 4, 4, 4, 4, 4, 4, 4, 4, 4, 7, 7, 7, 7, 7, 7, 7, 7, 7, 7, 0, 0, 0, 0, 0, 0, 0, 0, 0, 0, 3, 4, 4, 4, 4, 0, 0, 0, 0, 0, 0, 0, 0, 0, 0, 0, 0, 0, 0, 0, 0, 0, 0, 0, 0, 0, 0, 0, 0, 0, 0, 0, 0, 0, 0, 0, 0, 0, 0, 0, 0, 0, 0, 0, 0, 0, 0, 0, 0, 0, 0, 0, 0, 0, 0, 0, 0, 0, 0, 0, 0, 0, 0, 0, 0, 0, 6, 6, 6, 6, 0, 6, 6, 6, 6, 0, 6, 0, 6, 6, 0, 6, 6, 6, 6, 6, 6, 6, 6, 6, 6, 6, 6, 6, 6, 6, 6, 6, 6, 6, 6, 6, 6, 6, 6, 6, 6, 6, 6, 6, 6, 6, 6, 6, 6, 6, 6, 6, 6, 6, 3, 3, 3, 3, 3, 3, 3, 7, 3, 3, 3, 3, 3, 3, 3, 8, 8, 8, 8, 8, 8, 8, 8, 8, 8, 3, 7, 7, 3, 3, 7, 7, 7, 7, 7, 7, 8, 8, 8, 8, 8, 8, 8, 8, 8, 8, 7, 8, 3, 8, 8, 8, 8, 8, 8, 8, 8, 8, 8, 8, 8, 8, 8, 8, 8, 8, 8, 8, 8, 8, 8, 8, 8, 8, 8, 8, 8, 8, 8, 8, 8, 8, 8, 8, 8, 8, 8, 8, 8, 8])
me_cube_001.materials.append(mat_tan)
me_cube_001.materials.append(mat_pants)
me_cube_001.materials.append(mat_fur)
me_cube_001.materials.append(mat_coat)
me_cube_001.materials.append(mat_shoes)
me_cube_001.materials.append(mat_crown)
me_cube_001.materials.append(mat_hair)
me_cube_001.materials.append(mat_coat_2)
me_cube_001.materials.append(mat_caot_3)
me_cube_001.use_remesh_preserve_volume = False
me_cube_001.use_remesh_preserve_attributes = False
me_cube_001.use_mirror_x = True
me_cube_001.update()
arm_armature = bpy.data.armatures.new('Armature')  # bones are not reproduced

# ---- objects
ob_camera = bpy.data.objects.new('Camera', cam_camera)
ob_king = bpy.data.objects.new('King', arm_armature)
ob_king_1 = bpy.data.objects.new('king', me_cube_001)

# ---- transforms, parenting, visibility, modifiers, constraints
ob_camera.location = (0.0, -4.433, 3.023)
ob_camera.rotation_euler = (1.139, -0.0, 0.0)
ob_camera.lineart.crease_threshold = 0.0
ob_king.location = (0.0, 0.0, 0.0)
ob_king.lineart.crease_threshold = 0.0
ob_king_1.parent = ob_king
ob_king_1.location = (0.0, 0.0, 0.0)
ob_king_1.lineart.crease_threshold = 0.0
ob_king_1.use_mesh_mirror_x = True
_vg = ob_king_1.vertex_groups.new(name='Root')
_vg = ob_king_1.vertex_groups.new(name='hips')
for _i, _w in zip([529, 530, 531, 532, 533, 534, 535, 536, 903, 904, 905, 906, 907, 908, 909, 910, 911, 912, 913, 914, 925, 926], [0.6038, 0.4262, 0.7076, 0.2247, 0.06876, 0.06188, 0.1999, 0.04197, 0.6084, 0.4456, 0.7085, 0.2717, 0.4282, 0.8884, 0.06939, 0.06511, 0.2001, 0.05244, 0.1061, 0.7935, 0.4227, 0.1078]): _vg.add([_i], _w, 'REPLACE')
_vg = ob_king_1.vertex_groups.new(name='spine')
for _i, _w in zip([315, 316, 321, 323, 326, 327, 529, 530, 531, 532, 643, 644, 649, 651, 654, 655, 745, 746, 749, 750, 903, 904, 905, 906, 907, 908, 921, 922, 925], [0.6592, 0.6186, 0.7429, 0.6563, 0.6473, 0.2788, 0.1594, 0.1729, 0.118, 0.1317, 0.6613, 0.6246, 0.7434, 0.6567, 0.6607, 0.2977, 0.6951, 0.8467, 0.5631, 0.8103, 0.1604, 0.1765, 0.1183, 0.1384, 0.1391, 0.05658, 0.5672, 0.7069, 0.1507]): _vg.add([_i], _w, 'REPLACE')
_vg = ob_king_1.vertex_groups.new(name='chest')
for _i, _w in zip([146, 147, 152, 153, 160, 161, 166, 167, 177, 178, 179, 181, 182, 187, 188, 189, 190, 197, 198, 203, 204, 205, 206, 216, 217, 218, 219, 315, 316, 319, 320, 321, 323, 324, 326, 327, 341, 345, 347, 350, 351, 643, 644, 647, 648, 649, 651, 652, 654, 655, 667, 671, 673, 676, 677, 743, 744, 745, 748, 749, 750, 751, 752, 754, 756, 921, 922, 923, 924, 928], [1.0, 1.0, 1.0, 1.0, 1.0, 1.0, 1.0, 1.0, 0.0, 1.0, 1.0, 1.0, 1.0, 1.0, 1.0, 1.0, 1.0, 1.0, 1.0, 1.0, 1.0, 1.0, 1.0, 0.0, 1.0, 1.0, 1.0, 0.04891, 0.05655, 0.08449, 0.1534, 0.04195, 0.1473, 0.09666, 0.0887, 0.265, 0.1796, 0.04634, 0.04471, 0.3784, 0.05288, 0.04794, 0.05523, 0.08151, 0.1534, 0.04175, 0.1472, 0.09614, 0.08675, 0.2522, 0.1858, 0.04368, 0.04412, 0.3782, 0.05279, 0.7605, 0.0582, 0.06175, 0.01649, 0.2086, 0.1137, 0.4199, 0.7366, 0.03907, 0.0007095, 0.2042, 0.06745, 0.414, 0.05443, 0.04444]): _vg.add([_i], _w, 'REPLACE')
_vg = ob_king_1.vertex_groups.new(name='neck')
for _i, _w in zip([405, 406, 407, 408, 409, 410, 411, 412, 413, 414, 415, 416, 731, 732, 733, 734, 735, 736, 737, 738, 739, 740, 741, 742, 755, 756, 757, 758, 759, 760], [0.1, 0.1, 0.1, 0.1, 0.8, 0.8, 0.8, 0.8, 1.0, 1.0, 1.0, 1.0, 0.1, 0.1, 0.1, 0.1, 0.8, 0.8, 0.8, 0.8, 1.0, 1.0, 1.0, 1.0, 0.1, 0.1, 0.8, 0.8, 1.0, 1.0]): _vg.add([_i], _w, 'REPLACE')
_vg = ob_king_1.vertex_groups.new(name='head')
for _i, _w in zip([221, 222, 223, 224, 225, 226, 227, 228, 229, 230, 231, 232, 233, 234, 235, 236, 237, 238, 239, 240, 241, 242, 243, 244, 245, 246, 247, 248, 413, 414, 415, 416, 422, 423, 424, 425, 426, 427, 428, 429, 430, 431, 432, 433, 434, 435, 436, 437, 438, 439, 440, 441, 442, 443, 444, 445, 446, 447, 448, 449, 450, 451, 452, 453, 454, 455, 456, 457, 458, 459, 460, 461, 462, 463, 464, 465, 466, 467, 468, 469, 470, 471, 472, 473, 474, 475, 476, 477, 478, 479, 480, 481, 482, 483, 484, 485, 486, 487, 488, 489, 490, 491, 492, 493, 494, 495, 496, 497, 498, 499, 500, 501, 502, 503, 504, 505, 506, 507, 508, 509, 510, 511, 512, 513, 514, 515, 516, 517, 518, 541, 542, 543, 544, 545, 546, 547, 548, 549, 550, 551, 552, 553, 554, 555, 556, 557, 558, 559, 560, 561, 562, 563, 564, 565, 566, 567, 568, 569, 570, 571, 572, 573, 574, 575, 576, 739, 740, 741, 742, 759, 760, 766, 767, 768, 769, 770, 771, 772, 773, 774, 775, 776, 777, 778, 779, 780, 781, 782, 783, 784, 785, 786, 787, 788, 789, 790, 791, 792, 793, 794, 795, 796, 797, 798, 799, 800, 801, 802, 803, 804, 805, 806, 807, 808, 809, 810, 811, 812, 813, 814, 815, 816, 817, 818, 819, 820, 821, 822, 823, 824, 825, 826, 827, 828, 829, 830, 831, 832, 833, 834, 835, 836, 837, 838, 839, 840, 841, 842, 843, 844, 845, 846, 847, 848, 849, 850, 851, 852, 853, 854, 855, 856, 857, 858, 859, 860, 861, 862, 863, 864, 865, 866, 867, 868, 869, 870, 871, 872, 873, 874, 875, 876, 877, 878, 879, 880, 881, 882, 883, 884, 885, 886, 887, 888, 889, 890], [0.9494, 0.9543, 0.9579, 0.9612, 0.9633, 0.9647, 0.965, 0.95, 0.9544, 0.9577, 0.9612, 0.9632, 0.9647, 0.9649, 0.9513, 0.9551, 0.958, 0.9616, 0.9632, 0.9647, 0.9649, 0.9525, 0.9556, 0.9588, 0.9621, 0.9638, 0.965, 0.965, 0.7747, 0.79, 0.7147, 0.7858, 0.9335, 0.9972, 0.9892, 0.9891, 0.9852, 0.9911, 0.971, 0.9883, 0.9895, 0.9914, 0.9706, 0.9725, 0.9869, 0.9893, 0.9748, 0.9877, 0.9886, 0.9897, 0.9769, 0.9765, 0.987, 0.9869, 0.9761, 0.9885, 0.9895, 0.9794, 0.9791, 0.9881, 0.9855, 0.9874, 0.9856, 0.9802, 0.9877, 0.9883, 0.9814, 0.981, 0.9275, 0.9183, 0.9362, 0.9596, 0.9732, 0.9916, 0.9778, 0.9905, 0.9847, 0.9878, 0.9876, 0.9787, 0.9812, 0.9875, 0.9916, 0.996, 0.9838, 0.9783, 0.9291, 0.9886, 0.9285, 0.9241, 0.9947, 0.9744, 0.9243, 0.9979, 0.9304, 0.8427, 0.9961, 0.9862, 0.9921, 0.9929, 0.9931, 0.9713, 0.8094, 0.9981, 0.9967, 0.9976, 0.9965, 0.9983, 0.9985, 0.998, 0.9995, 0.9992, 0.9996, 0.9513, 0.9164, 0.9955, 0.9873, 0.9923, 0.9937, 0.9938, 0.9753, 0.854, 0.9959, 0.9957, 0.9766, 0.9536, 0.9875, 0.992, 0.9222, 0.9652, 0.9497, 0.9487, 0.9531, 0.9563, 0.9594, 0.9614, 0.9632, 0.9643, 0.965, 0.95, 0.9494, 0.9532, 0.9561, 0.9594, 0.9613, 0.9633, 0.9643, 0.9648, 0.951, 0.9508, 0.9539, 0.9564, 0.9597, 0.9614, 0.9634, 0.9643, 0.9648, 0.9516, 0.9519, 0.9544, 0.9573, 0.9603, 0.962, 0.9637, 0.9645, 0.7746, 0.7899, 0.7146, 0.7858, 0.7542, 0.7442, 0.9331, 0.9969, 0.9884, 0.9884, 0.9848, 0.9905, 0.9704, 0.9874, 0.9889, 0.9907, 0.9698, 0.972, 0.9863, 0.9886, 0.9742, 0.9869, 0.988, 0.989, 0.9761, 0.9759, 0.9862, 0.9863, 0.9755, 0.9878, 0.9888, 0.9786, 0.9785, 0.9874, 0.9848, 0.9866, 0.985, 0.9795, 0.987, 0.9875, 0.9806, 0.9804, 0.9273, 0.9182, 0.936, 0.959, 0.9732, 0.9915, 0.9778, 0.9904, 0.9847, 0.9878, 0.987, 0.9782, 0.9812, 0.9874, 0.9912, 0.9957, 0.9837, 0.9783, 0.9287, 0.9876, 0.928, 0.9239, 0.9941, 0.9736, 0.924, 0.9976, 0.9302, 0.8426, 0.9957, 0.9857, 0.9917, 0.9924, 0.9925, 0.9709, 0.8093, 0.9974, 0.9274, 0.9905, 0.9394, 0.9113, 0.9729, 0.9778, 0.9847, 0.9878, 0.9921, 0.9814, 0.9963, 0.8082, 0.9979, 0.9978, 0.9963, 0.9975, 0.9963, 0.9976, 0.9966, 0.998, 0.9984, 0.9983, 0.998, 0.998, 0.9998, 0.9995, 0.9992, 0.9997, 0.9991, 0.9995, 0.9511, 0.9162, 0.9951, 0.9869, 0.992, 0.9932, 0.9934, 0.9749, 0.854, 0.8565, 0.9955, 0.9956, 0.9958, 0.9701, 0.9497, 0.9904, 0.9936, 0.9838, 0.9764, 0.9536, 0.9873, 0.9919, 0.9221]): _vg.add([_i], _w, 'REPLACE')
_vg = ob_king_1.vertex_groups.new(name='shoulder.L')
for _i, _w in zip([146, 147, 148, 151, 152, 153, 158, 160, 161, 162, 163, 165, 166, 167, 172, 177, 178, 179, 189, 190, 205, 206, 218, 313, 314, 315, 316, 317, 318, 319, 320, 322, 323, 324, 325, 326, 327, 328, 329, 340, 341, 345, 346, 347, 349, 350, 351, 354, 401, 402, 403, 404, 405, 406, 407, 408, 409, 410, 411, 412, 413, 414, 415, 416, 476, 478, 479, 482, 485, 492, 519, 520, 521, 522, 523, 524, 525, 526, 527, 528, 653, 667, 743, 744, 745, 747, 748, 749, 751, 753, 754, 755, 756, 758, 760, 896, 902, 921, 922, 923, 924, 928], [0.4, 0.7, 0.7, 0.7, 0.7, 0.4, 0.0, 0.4, 0.7, 0.7, 0.0, 0.7, 0.7, 0.4, 0.0, 0.7, 0.4, 0.7, 0.4, 0.2326, 0.1592, 0.4, 0.181, 0.7327, 0.1035, 0.06791, 0.04374, 0.7765, 0.4369, 0.1335, 0.3439, 0.1632, 0.05981, 0.07579, 0.6045, 0.0, 0.08995, 0.8561, 0.007596, 0.3331, 0.08447, 0.1291, 0.07413, 0.0, 0.08956, 0.148, 0.1517, 0.001545, 0.04541, 0.01403, 0.04234, 0.001421, 0.2884, 0.2842, 0.3091, 0.2796, 0.1917, 0.2017, 0.1204, 0.1538, 0.0157, 0.02333, 0.0402, 0.0, 0.002523, 0.001389, 0.0001436, 0.00275, 0.0, 0.005471, 0.03659, 0.04369, 0.04804, 0.05681, 0.03989, 0.04672, 0.04903, 0.04651, 0.04229, 0.03845, 0.0, 0.0, 0.04183, 0.0, 0.0, 0.003113, 0.0, 0.0, 0.0, 0.1269, 0.0, 0.09582, 0.0, 0.1475, 0.06187, 0.04963, 0.01949, 0.0, 0.0, 0.0, 0.0, 0.0]): _vg.add([_i], _w, 'REPLACE')
_vg = ob_king_1.vertex_groups.new(name='upper_arm.L')
for _i, _w in zip([64, 65, 146, 147, 148, 149, 154, 160, 161, 162, 163, 164, 165, 166, 174, 177, 178, 179, 313, 314, 315, 316, 319, 320, 321, 323, 324, 325, 326, 327, 329, 330, 331, 332, 333, 334, 335, 336, 337, 338, 339, 340, 341, 342, 343, 344, 345, 346, 347, 348, 349, 350, 351, 352, 353, 354, 529, 530], [0.1764, 0.0669, 0.2175, 1.0, 1.0, 0.4757, 0.0, 0.1563, 0.9497, 1.0, 0.2784, 0.05272, 0.0851, 0.08931, 0.1756, 0.9431, 0.09414, 0.9316, 0.2249, 0.8692, 0.0, 0.0, 0.2634, 0.2025, 0.0, 0.04138, 0.2463, 0.1184, 0.0, 0.04998, 0.9306, 0.968, 0.9912, 0.9664, 0.08085, 0.04942, 0.1151, 0.7936, 0.7727, 0.848, 0.198, 0.6088, 0.103, 0.949, 0.1464, 0.7479, 0.5988, 0.9118, 0.626, 0.992, 0.8735, 0.1121, 0.176, 0.9906, 0.8024, 0.9278, 0.0, 0.0]): _vg.add([_i], _w, 'REPLACE')
_vg = ob_king_1.vertex_groups.new(name='forearm.L')
for _i, _w in zip([3, 4, 5, 6, 7, 9, 10, 11, 12, 13, 14, 16, 17, 18, 19, 20, 21, 22, 23, 64, 65, 66, 67, 68, 69, 70, 71, 333, 334, 335, 336, 337, 338, 339, 342, 343, 344, 353], [0.08482, 0.982, 0.9422, 0.9062, 0.9908, 0.9099, 0.9585, 0.8053, 0.8682, 0.7092, 0.8768, 0.836, 0.9788, 0.05842, 0.2246, 0.6874, 0.1573, 0.0965, 0.8396, 0.8212, 0.9329, 0.992, 0.9139, 0.9228, 0.9569, 0.9893, 0.8799, 0.9182, 0.9504, 0.8828, 0.2006, 0.226, 0.1503, 0.802, 0.01579, 0.85, 0.2489, 0.1978]): _vg.add([_i], _w, 'REPLACE')
_vg = ob_king_1.vertex_groups.new(name='hand.L')
for _i, _w in zip([0, 1, 2, 3, 8, 10, 11, 12, 13, 14, 15, 17, 18, 19, 20, 21, 22, 23, 24, 25, 26, 27, 28, 29, 31, 32, 53, 54, 55, 56, 57, 62, 66], [0.8765, 0.2108, 0.6983, 0.7921, 0.1344, 0.1488, 0.1447, 0.1427, 0.1483, 0.1276, 0.7144, 0.1455, 0.1119, 0.0977, 0.1611, 0.1357, 0.04776, 0.07366, 0.2928, 0.8352, 0.1682, 0.642, 0.5461, 0.006227, 0.05272, 0.03802, 0.07562, 0.05478, 0.103, 0.01901, 0.07303, 0.002133, 0.004013]): _vg.add([_i], _w, 'REPLACE')
_vg = ob_king_1.vertex_groups.new(name='thumb.01.L')
for _i, _w in zip([1, 8, 19, 22, 27, 28, 30, 31, 32, 33], [0.6777, 0.4265, 0.08454, 0.1512, 0.1356, 0.1387, 0.9509, 0.8613, 0.8591, 0.9509]): _vg.add([_i], _w, 'REPLACE')
_vg = ob_king_1.vertex_groups.new(name='thumb.02.L')
_vg.add([30, 31, 32, 33, 34, 35, 36, 37], 1.0, 'REPLACE')
_vg = ob_king_1.vertex_groups.new(name='thumb.03.L')
_vg.add([34, 35, 36, 37, 38, 39, 40, 41, 42, 43, 44, 45], 1.0, 'REPLACE')
_vg = ob_king_1.vertex_groups.new(name='Finger.001.L')
_vg.add([24, 25, 26, 27, 28, 29, 52, 53, 54, 55, 56, 57], 1.0, 'REPLACE')
_vg = ob_king_1.vertex_groups.new(name='Finger.002.L.')
_vg.add([52, 53, 54, 55, 56, 57, 58, 59, 60, 61, 62, 63], 1.0, 'REPLACE')
_vg = ob_king_1.vertex_groups.new(name='Finger.003.L')
_vg.add([46, 47, 48, 49, 50, 51, 58, 59, 60, 61, 62, 63], 1.0, 'REPLACE')
_vg = ob_king_1.vertex_groups.new(name='shoulder.R')
for _i, _w in zip([150, 181, 182, 183, 186, 187, 188, 190, 195, 197, 198, 199, 200, 202, 203, 204, 205, 206, 211, 216, 217, 218, 219, 325, 341, 641, 642, 643, 644, 645, 646, 647, 648, 650, 651, 652, 653, 654, 655, 656, 657, 666, 667, 671, 672, 673, 675, 676, 677, 680, 727, 728, 729, 730, 731, 732, 733, 734, 735, 736, 737, 738, 739, 740, 741, 742, 743, 744, 749, 751, 753, 754, 758, 820, 822, 823, 826, 829, 836, 891, 892, 893, 894, 895, 896, 897, 898, 899, 900, 901, 902, 921, 923, 924], [0.0, 0.4, 0.7, 0.7, 0.7, 0.7, 0.4, 0.2326, 0.0, 0.4, 0.7, 0.7, 0.0, 0.7, 0.7, 0.4, 0.1592, 0.4, 0.0, 0.7, 0.4, 0.181, 0.7, 0.0, 0.0, 0.729, 0.1033, 0.06733, 0.04374, 0.7744, 0.4369, 0.1335, 0.3439, 0.1633, 0.05967, 0.07579, 0.6045, 0.0, 0.08995, 0.8412, 0.007006, 0.3267, 0.08447, 0.1291, 0.07413, 0.0, 0.0875, 0.148, 0.1516, 0.001455, 0.03337, 0.0005428, 0.006526, 0.008259, 0.2884, 0.2842, 0.3098, 0.2796, 0.1917, 0.2017, 0.1208, 0.1538, 0.0157, 0.02333, 0.04068, 0.0, 0.04184, 0.0, 0.0, 0.0, 0.04405, 0.0, 0.1475, 0.003622, 0.003603, 0.0008022, 0.003573, 0.0, 0.005812, 0.03659, 0.04369, 0.04804, 0.05681, 0.00674, 0.04963, 0.04672, 0.04903, 0.04651, 0.04229, 0.04725, 0.01949, 0.0, 0.0, 0.0]): _vg.add([_i], _w, 'REPLACE')
_vg = ob_king_1.vertex_groups.new(name='upper_arm.R')
for _i, _w in zip([136, 137, 138, 139, 181, 182, 183, 184, 191, 197, 198, 199, 200, 201, 202, 203, 213, 216, 217, 219, 641, 642, 643, 644, 647, 648, 649, 651, 652, 653, 654, 655, 657, 658, 659, 660, 661, 662, 663, 664, 665, 666, 667, 668, 669, 670, 671, 672, 673, 674, 675, 676, 677, 678, 679, 680, 903, 904, 923], [0.08085, 0.04942, 0.1764, 0.0669, 0.2175, 1.0, 1.0, 0.4757, 0.0, 0.1563, 0.9497, 1.0, 0.2784, 0.05272, 0.0851, 0.08931, 0.1756, 0.9431, 0.09414, 0.9316, 0.2286, 0.8693, 0.0, 0.0, 0.2634, 0.2025, 0.0, 0.04138, 0.2463, 0.1184, 0.0, 0.04998, 0.9309, 0.9681, 0.9912, 0.9665, 0.1151, 0.7936, 0.7727, 0.848, 0.198, 0.614, 0.103, 0.9492, 0.1464, 0.748, 0.5988, 0.9125, 0.626, 0.992, 0.8751, 0.1121, 0.176, 0.9906, 0.8024, 0.9278, 0.0, 0.0, 0.01354]): _vg.add([_i], _w, 'REPLACE')
_vg = ob_king_1.vertex_groups.new(name='forearm.R')
for _i, _w in zip([75, 76, 77, 78, 79, 81, 82, 83, 84, 85, 86, 88, 89, 90, 91, 92, 93, 94, 95, 136, 137, 138, 139, 140, 141, 142, 143, 144, 145, 661, 662, 663, 664, 665, 668, 669, 670, 679], [0.08482, 0.982, 0.9422, 0.9062, 0.9908, 0.9099, 0.9585, 0.8053, 0.8682, 0.7092, 0.8768, 0.8361, 0.9788, 0.05842, 0.2246, 0.6874, 0.1573, 0.0965, 0.8396, 0.9182, 0.9504, 0.8212, 0.9329, 0.992, 0.914, 0.9229, 0.9569, 0.9893, 0.88, 0.8828, 0.2006, 0.226, 0.1503, 0.802, 0.01579, 0.8501, 0.2489, 0.1978]): _vg.add([_i], _w, 'REPLACE')
_vg = ob_king_1.vertex_groups.new(name='hand.R')
for _i, _w in zip([72, 73, 74, 75, 80, 82, 83, 84, 85, 86, 87, 89, 90, 91, 92, 93, 94, 95, 96, 97, 98, 99, 100, 101, 103, 104, 125, 126, 127, 128, 129, 134, 140], [0.8765, 0.2108, 0.6983, 0.7921, 0.1344, 0.1488, 0.1447, 0.1427, 0.1483, 0.1276, 0.7144, 0.1455, 0.1119, 0.0977, 0.1611, 0.1357, 0.04776, 0.07366, 0.2928, 0.8352, 0.1682, 0.642, 0.5461, 0.006227, 0.05272, 0.03802, 0.07562, 0.05478, 0.103, 0.01901, 0.07303, 0.002133, 0.004013]): _vg.add([_i], _w, 'REPLACE')
_vg = ob_king_1.vertex_groups.new(name='thumb.01.R')
for _i, _w in zip([73, 80, 91, 94, 99, 100, 102, 103, 104, 105], [0.6777, 0.4265, 0.08454, 0.1512, 0.1356, 0.1387, 0.9509, 0.8613, 0.8591, 0.9509]): _vg.add([_i], _w, 'REPLACE')
_vg = ob_king_1.vertex_groups.new(name='thumb.02.R')
_vg.add([102, 103, 104, 105, 106, 107, 108, 109], 1.0, 'REPLACE')
_vg = ob_king_1.vertex_groups.new(name='thumb.03.R')
for _i, _w in zip([106, 107, 108, 109, 110, 111, 112, 113, 114, 115, 116, 117], [0.9675, 0.9589, 0.9649, 0.9776, 0.9952, 0.9938, 0.9964, 0.9974, 0.9996, 0.9997, 0.9999, 0.9998]): _vg.add([_i], _w, 'REPLACE')
_vg = ob_king_1.vertex_groups.new(name='Finger.001.R')
_vg.add([96, 97, 98, 99, 100, 101, 124, 125, 126, 127, 128, 129], 1.0, 'REPLACE')
_vg = ob_king_1.vertex_groups.new(name='Finger.002.R')
_vg.add([124, 125, 126, 127, 128, 129, 130, 131, 132, 133, 134, 135], 1.0, 'REPLACE')
_vg = ob_king_1.vertex_groups.new(name='Finger.003.R')
_vg.add([118, 119, 120, 121, 122, 123, 130, 131, 132, 133, 134, 135], 1.0, 'REPLACE')
_vg = ob_king_1.vertex_groups.new(name='Fur.000.L')
for _i, _w in zip([147, 148, 149, 150, 151, 161, 162, 163, 164, 165, 166, 174, 177, 179], [0.08124, 0.9386, 1.0, 0.1126, 0.8595, 0.09582, 0.9617, 0.8207, 0.09889, 0.8995, 0.0894, 0.495, 0.9769, 0.1118]): _vg.add([_i], _w, 'REPLACE')
_vg = ob_king_1.vertex_groups.new(name='Fur.001.L')
for _i, _w in zip([149, 150, 154, 155, 163, 164, 168, 169, 174, 175], [0.1669, 0.4082, 0.8608, 0.8542, 0.1755, 0.6432, 0.8969, 0.5694, 0.5032, 0.8502]): _vg.add([_i], _w, 'REPLACE')
_vg = ob_king_1.vertex_groups.new(name='Fur.002.L')
for _i, _w in zip([154, 155, 156, 157, 168, 169, 170, 171, 175, 176], [0.5, 0.5, 0.5, 0.5, 0.5, 0.5, 0.5, 0.5, 0.5, 0.5]): _vg.add([_i], _w, 'REPLACE')
_vg = ob_king_1.vertex_groups.new(name='Fur.003.L')
for _i, _w in zip([156, 157, 158, 159, 170, 171, 172, 173, 176, 180], [0.8122, 0.5008, 0.9982, 0.9991, 0.2453, 0.4911, 0.9784, 0.987, 0.4646, 0.9289]): _vg.add([_i], _w, 'REPLACE')
_vg = ob_king_1.vertex_groups.new(name='Fur.000.R')
for _i, _w in zip([182, 183, 184, 185, 186, 198, 199, 200, 201, 202, 203, 213, 216, 219], [0.08124, 0.9386, 1.0, 0.1126, 0.8595, 0.09582, 0.9617, 0.8207, 0.09889, 0.8995, 0.0894, 0.495, 0.9769, 0.1118]): _vg.add([_i], _w, 'REPLACE')
_vg = ob_king_1.vertex_groups.new(name='Fur.001.R')
for _i, _w in zip([184, 185, 191, 192, 200, 201, 207, 208, 213, 214], [0.1669, 0.4082, 0.8608, 0.8542, 0.1755, 0.6432, 0.8969, 0.5694, 0.5032, 0.8502]): _vg.add([_i], _w, 'REPLACE')
_vg = ob_king_1.vertex_groups.new(name='Fur.002.R')
for _i, _w in zip([191, 192, 193, 194, 207, 208, 209, 210, 214, 215], [0.5, 0.5, 0.5, 0.5, 0.5, 0.5, 0.5, 0.5, 0.5, 0.5]): _vg.add([_i], _w, 'REPLACE')
_vg = ob_king_1.vertex_groups.new(name='Fur.003.R')
for _i, _w in zip([193, 194, 195, 196, 209, 210, 211, 212, 215, 220], [0.8122, 0.5008, 0.9982, 0.9991, 0.2453, 0.4911, 0.9784, 0.987, 0.4646, 0.9289]): _vg.add([_i], _w, 'REPLACE')
_vg = ob_king_1.vertex_groups.new(name='thigh.L')
for _i, _w in zip([355, 356, 357, 358, 359, 360, 367, 368, 369, 370, 371, 372, 373, 374, 375, 376, 378, 417, 419, 420, 529, 530, 531, 532, 533, 534, 535, 536, 537, 538, 539, 540, 606, 615, 907, 908, 913, 914, 917, 919, 920, 926, 927, 929, 930, 931, 932, 933, 934, 936, 939, 940, 941, 942, 943, 944, 947, 949, 950, 952, 953, 954, 955, 956, 957, 962, 963, 964, 965, 966], [0.9998, 0.9993, 0.9989, 0.9986, 0.9983, 0.9982, 0.9845, 0.9743, 0.9828, 0.9648, 0.979, 0.9793, 0.8953, 0.8994, 0.7268, 0.8623, 0.2363, 0.9981, 0.9808, 0.9138, 0.2319, 0.2575, 0.2465, 0.2966, 0.8013, 0.7986, 0.5778, 0.8428, 0.7217, 1.0, 0.3266, 1.0, 6.104e-05, 0.005519, 0.2423, 0.1432, 0.5401, 0.3082, 0.0, 0.3324, 0.1841, 0.0638, 0.0, 1.0, 0.3078, 0.8974, 1.0, 1.0, 0.1349, 0.0, 0.07483, 0.3643, 0.5405, 1.0, 0.7175, 1.0, 0.0, 0.4403, 0.2363, 0.0835, 0.285, 1.0, 1.0, 1.0, 1.0, 0.09485, 0.2613, 0.001687, 0.02878, 0.0948]): _vg.add([_i], _w, 'REPLACE')
_vg = ob_king_1.vertex_groups.new(name='shin.L')
for _i, _w in zip([306, 307, 308, 309, 310, 311, 312, 361, 362, 363, 364, 365, 366, 368, 370, 373, 374, 375, 376, 377, 378, 379, 380, 381, 382, 383, 384, 386, 387, 388, 389, 390, 391, 392, 393, 394, 395, 396, 397, 398, 399, 400, 418, 420, 421], [0.1159, 0.02883, 0.02554, 0.05847, 0.0009795, 0.0334, 0.03751, 0.9912, 0.9934, 0.9854, 0.9903, 0.9878, 0.9867, 0.001443, 0.02046, 0.1047, 0.1006, 0.2732, 0.1377, 0.9776, 0.7637, 0.8545, 0.8466, 0.8654, 0.9503, 0.9977, 0.9466, 0.08569, 0.03724, 0.04405, 0.04821, 0.008181, 0.05548, 0.06823, 0.9821, 0.9501, 0.9882, 0.9422, 0.9771, 0.9731, 0.9852, 0.9941, 0.9898, 0.08624, 0.8757]): _vg.add([_i], _w, 'REPLACE')
_vg = ob_king_1.vertex_groups.new(name='foot.L')
for _i, _w in zip([250, 251, 252, 255, 257, 258, 260, 261, 262, 265, 267, 268, 270, 271, 272, 275, 277, 278, 280, 281, 282, 285, 287, 288, 290, 293, 295, 296, 297, 298, 299, 300, 301, 302, 303, 304, 305, 306, 307, 308, 309, 310, 311, 312, 385, 386, 387, 388, 389, 390, 391, 392], [0.8909, 0.487, 0.7746, 0.3435, 0.8806, 0.9095, 0.8964, 0.4496, 0.7977, 0.3615, 0.8542, 0.8713, 0.9032, 0.4881, 0.8554, 0.3538, 0.9007, 0.9084, 0.9262, 0.4674, 0.9297, 0.05018, 0.8527, 0.8544, 0.9085, 0.9111, 0.9429, 0.9453, 0.7112, 0.3403, 0.718, 0.3875, 0.7256, 0.53, 0.8206, 0.8416, 0.9113, 0.2493, 0.8887, 0.1105, 0.7565, 0.8078, 0.9051, 0.9113, 0.9151, 0.234, 0.8751, 0.1514, 0.7711, 0.822, 0.8897, 0.8865]): _vg.add([_i], _w, 'REPLACE')
_vg = ob_king_1.vertex_groups.new(name='toe.L')
for _i, _w in zip([249, 253, 254, 256, 259, 263, 264, 266, 269, 273, 274, 276, 279, 283, 284, 286, 289, 291, 292, 294], [0.9813, 0.9747, 0.7769, 0.8649, 0.9852, 0.9848, 0.8048, 0.8679, 0.9857, 0.994, 0.8169, 0.8606, 0.9883, 0.9957, 0.7927, 0.8154, 0.8092, 0.8286, 0.9771, 0.978]): _vg.add([_i], _w, 'REPLACE')
_vg = ob_king_1.vertex_groups.new(name='thigh.R')
for _i, _w in zip([367, 376, 578, 579, 581, 604, 606, 607, 608, 609, 610, 611, 612, 613, 614, 615, 622, 623, 624, 625, 626, 627, 903, 904, 905, 906, 907, 908, 909, 910, 911, 912, 913, 914, 915, 916, 917, 918, 920, 925, 926, 927, 934, 935, 936, 937, 938, 939, 945, 946, 947, 948, 950, 951, 952, 953, 958, 959, 960, 961, 962, 963, 964, 965, 966], [0.005519, 6.104e-05, 0.9138, 0.9808, 0.9981, 0.2363, 0.8623, 0.7268, 0.8994, 0.8953, 0.9793, 0.979, 0.9648, 0.9828, 0.9743, 0.9845, 0.9982, 0.9983, 0.9986, 0.9989, 0.9993, 0.9998, 0.2319, 0.2575, 0.2465, 0.2966, 0.1624, 0.1432, 0.8013, 0.7986, 0.5778, 0.8428, 0.2044, 0.3082, 0.8559, 1.0, 0.2673, 1.0, 0.3384, 0.193, 0.2283, 0.3206, 0.2964, 1.0, 1.0, 1.0, 1.0, 0.04069, 0.853, 1.0, 0.7359, 1.0, 0.2488, 0.4621, 0.04748, 0.0, 1.0, 1.0, 1.0, 1.0, 0.1558, 0.2896, 1.0, 0.2409, 0.2032]): _vg.add([_i], _w, 'REPLACE')
_vg = ob_king_1.vertex_groups.new(name='shin.R')
for _i, _w in zip([577, 578, 580, 582, 583, 584, 585, 586, 587, 588, 589, 598, 599, 600, 601, 602, 603, 604, 605, 606, 607, 608, 609, 612, 614, 616, 617, 618, 619, 620, 621], [0.8757, 0.08624, 0.9898, 0.9941, 0.9852, 0.9731, 0.9771, 0.9422, 0.9882, 0.9501, 0.9821, 0.9466, 0.9977, 0.9503, 0.8654, 0.8466, 0.8545, 0.7637, 0.9776, 0.1377, 0.2732, 0.1006, 0.1047, 0.02046, 0.001444, 0.9867, 0.9878, 0.9903, 0.9854, 0.9934, 0.9912]): _vg.add([_i], _w, 'REPLACE')
_vg = ob_king_1.vertex_groups.new(name='foot.R')
for _i, _w in zip([590, 591, 592, 593, 594, 595, 596, 597, 628, 629, 630, 631, 632, 633, 634, 635, 636, 637, 638, 639, 640, 681, 682, 683, 684, 685, 687, 690, 692, 693, 695, 698, 699, 700, 702, 703, 705, 708, 709, 710, 712, 713, 715, 718, 719, 720, 722, 723, 725, 762, 763, 764], [0.8865, 0.8897, 0.822, 0.7711, 0.1514, 0.8751, 0.234, 0.9151, 0.9113, 0.9051, 0.8078, 0.7565, 0.1105, 0.8887, 0.2493, 0.9113, 0.8416, 0.8206, 0.53, 0.7256, 0.3875, 0.718, 0.3403, 0.7111, 0.9453, 0.9429, 0.9111, 0.9085, 0.8544, 0.8527, 0.05018, 0.9297, 0.4674, 0.9262, 0.9084, 0.9007, 0.3538, 0.8554, 0.4881, 0.9032, 0.8713, 0.8542, 0.3615, 0.7977, 0.4496, 0.8964, 0.9095, 0.8806, 0.3435, 0.7746, 0.487, 0.8909]): _vg.add([_i], _w, 'REPLACE')
_vg = ob_king_1.vertex_groups.new(name='toe.R')
for _i, _w in zip([686, 688, 689, 691, 694, 696, 697, 701, 704, 706, 707, 711, 714, 716, 717, 721, 724, 726, 761, 765], [0.978, 0.9771, 0.8286, 0.8092, 0.8154, 0.7927, 0.9957, 0.9883, 0.8606, 0.8169, 0.994, 0.9857, 0.8679, 0.8048, 0.9848, 0.9852, 0.8649, 0.7769, 0.9747, 0.9813]): _vg.add([_i], _w, 'REPLACE')
_vg = ob_king_1.vertex_groups.new(name='Foot_IK.L')
_vg = ob_king_1.vertex_groups.new(name='Knee_Target.L')
_vg = ob_king_1.vertex_groups.new(name='Foot_IK.R')
_vg = ob_king_1.vertex_groups.new(name='Knee_Target.R')
_vg = ob_king_1.vertex_groups.new(name='Hand_IK.L')
_vg = ob_king_1.vertex_groups.new(name='Elbow_Target.L')
_vg = ob_king_1.vertex_groups.new(name='Hand_IK.R')
_vg = ob_king_1.vertex_groups.new(name='Elbow_Target.R')
_vg = ob_king_1.vertex_groups.new(name='FCoat.L')
for _i, _w in zip([538, 540, 919, 940, 942, 944, 949, 953], [0.3505, 0.8, 0.8, 0.8, 0.3139, 0.8, 0.8, 0.8]): _vg.add([_i], _w, 'REPLACE')
_vg = ob_king_1.vertex_groups.new(name='BCoat.L')
for _i, _w in zip([372, 537, 539, 920, 941, 943, 950], [0.0, 0.3778, 0.8, 0.8, 0.373, 0.8, 0.8]): _vg.add([_i], _w, 'REPLACE')
_vg = ob_king_1.vertex_groups.new(name='FCoat.R')
for _i, _w in zip([916, 918, 927, 946, 948, 951], [0.305, 0.8, 0.8, 0.2919, 0.8, 0.8]): _vg.add([_i], _w, 'REPLACE')
_vg = ob_king_1.vertex_groups.new(name='BCoat.R')
for _i, _w in zip([610, 915, 917, 920, 945, 947, 950], [0.0, 0.3926, 0.8, 0.8, 0.3582, 0.8, 0.8]): _vg.add([_i], _w, 'REPLACE')
_vg = ob_king_1.vertex_groups.new(name='FCoat1.L')
for _i, _w in zip([370, 929, 930, 933, 939, 952, 955, 957, 962, 964, 965, 966], [0.0, 0.7927, 0.383, 0.4707, 0.9601, 0.0, 0.3628, 0.5568, 0.2062, 0.0, 0.2629, 0.2356]): _vg.add([_i], _w, 'REPLACE')
_vg = ob_king_1.vertex_groups.new(name='BCoat1.L')
for _i, _w in zip([381, 533, 908, 931, 932, 934, 954, 956, 963], [0.0, 0.0, 0.0, 0.8, 0.4104, 0.8, 0.5868, 0.5952, 0.6082]): _vg.add([_i], _w, 'REPLACE')
_vg = ob_king_1.vertex_groups.new(name='FCoat1.R')
for _i, _w in zip([612, 930, 935, 938, 939, 959, 961, 964, 965, 966], [0.0, 0.0, 0.8, 0.4806, 0.811, 0.5893, 0.6017, 0.6348, 0.601, 0.0]): _vg.add([_i], _w, 'REPLACE')
_vg = ob_king_1.vertex_groups.new(name='BCoat1.R')
for _i, _w in zip([601, 908, 909, 934, 936, 937, 958, 960, 963], [0.0, 0.0, 0.0, 0.8, 0.8, 0.6178, 0.6008, 0.6511, 0.6004]): _vg.add([_i], _w, 'REPLACE')
_m = ob_king_1.modifiers.new('Armature', 'ARMATURE')
_m.object = ob_king

# ---- collection membership
col_collection_1.objects.link(ob_camera)
col_collection_1.objects.link(ob_king)
col_collection_1.objects.link(ob_king_1)

# ---- scene / render settings (as saved in the file)
scene.camera = ob_camera
scene.frame_start = 1; scene.frame_end = 50; scene.frame_set(1)
scene.render.engine = 'CYCLES'
scene.render.fps = 25
scene.render.dither_intensity = 0.0
scene.cycles.use_denoising = False
scene.cycles.samples = 50
scene.cycles.sampling_pattern = 'TABULATED_SOBOL'
scene.cycles.light_sampling_threshold = 0.0
scene.cycles.use_adaptive_sampling = False
scene.cycles.use_light_tree = False
scene.cycles.blur_glossy = 0.0
scene.cycles.volume_bounces = 1
scene.cycles.pixel_filter_type = 'GAUSSIAN'
scene.cycles.sample_clamp_indirect = 0.0
scene.view_settings.view_transform = 'Standard'
bpy.context.view_layer.update()

